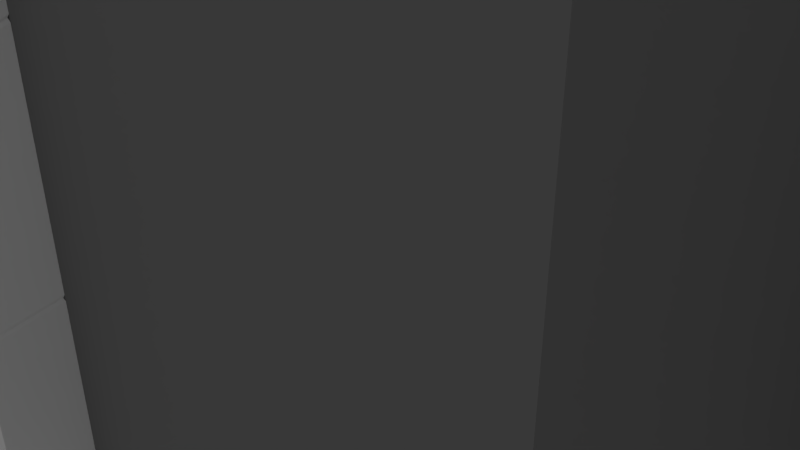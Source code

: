 # Source: Building_government.blend  (saved by Blender 2.79.0; exported with 4.5.12 LTS)
import bpy
from mathutils import Matrix  # noqa: F401  (used for matrix-valued properties, if any)

bpy.ops.wm.read_factory_settings(use_empty=True)
scene = bpy.context.scene
scene.name = 'Scene'

# ---- collections
col_collection_1 = bpy.data.collections.new('Collection 1'); scene.collection.children.link(col_collection_1)
col_collection_2 = bpy.data.collections.new('Collection 2'); scene.collection.children.link(col_collection_2)
col_collection_2.hide_render = True
col_collection_2.hide_viewport = True
col_collection_3 = bpy.data.collections.new('Collection 3'); scene.collection.children.link(col_collection_3)
col_collection_3.hide_render = True
col_collection_3.hide_viewport = True

# ---- materials (node trees are filled in below, after node groups)
mat_pillar = bpy.data.materials.new('Pillar')
mat_pillar.alpha_threshold = 0.0
mat_pillar.roughness = 0.5
mat_building = bpy.data.materials.new('Building')
mat_building.alpha_threshold = 0.0
mat_building.roughness = 0.5

# ---- material node trees
mat_pillar.use_nodes = True; mat_pillar.node_tree.nodes.clear()
_N = mat_pillar.node_tree.nodes; _L = mat_pillar.node_tree.links
n0 = _N.new('ShaderNodeOutputMaterial'); n0.name = 'Material Output'; n0.location = (300, 300)
n1 = _N.new('ShaderNodeBsdfDiffuse'); n1.name = 'Diffuse BSDF'; n1.location = (10, 300)
_L.new(n1.outputs[0], n0.inputs[0])
n0.is_active_output = True
mat_building.use_nodes = True; mat_building.node_tree.nodes.clear()
_N = mat_building.node_tree.nodes; _L = mat_building.node_tree.links
n0 = _N.new('ShaderNodeOutputMaterial'); n0.name = 'Material Output'; n0.location = (300, 300)
n1 = _N.new('ShaderNodeBsdfDiffuse'); n1.name = 'Diffuse BSDF'; n1.location = (10, 300)
n1.inputs[0].default_value = (0.1902, 0.1902, 0.1902, 1.0)
_L.new(n1.outputs[0], n0.inputs[0])
n0.is_active_output = True

# ---- world
world_world = bpy.data.worlds.new('World'); scene.world = world_world
world_world.color = (0.2079, 0.2079, 0.2079)
world_world.use_sun_shadow = False
world_world.sun_shadow_jitter_overblur = 0.0
world_world.cycles.sampling_method = 'MANUAL'

# ---- cameras
cam_camera = bpy.data.cameras.new('Camera')
cam_camera.clip_end = 100.0
cam_camera.lens = 35.0
cam_camera.sensor_width = 32.0
cam_camera.sensor_height = 18.0
cam_camera.ortho_scale = 7.314
cam_camera.dof.focus_distance = 0.0

# ---- lights
light_lamp = bpy.data.lights.new('Lamp', 'POINT')
light_lamp.transmission_factor = 0.0
light_lamp.cutoff_distance = 30.0
light_lamp.energy = 100.0
light_lamp.shadow_buffer_clip_start = 1.001
light_lamp.shadow_soft_size = 0.1
light_lamp.shadow_maximum_resolution = 0.006
light_lamp.use_absolute_resolution = True

# ---- meshes
me_cylinder = bpy.data.meshes.new('Cylinder')
me_cylinder.from_pydata([(32.22, 0.3931, 0.0), (32.22, 0.3931, 10.2), (32.36, 0.2651, 0.0), (32.36, 0.2651, 10.2), (32.53, 0.3318, 0.0), (32.53, 0.3318, 10.2), (32.6, 0.1621, 0.0), (32.6, 0.1621, 10.2), (32.79, 0.1574, 0.0), (32.79, 0.1574, 10.2), (32.8, -0.02829, 0.0), (32.8, -0.02829, 10.2), (32.96, -0.1037, 0.0), (32.96, -0.1037, 10.2), (32.9, -0.277, 0.0), (32.9, -0.277, 10.2), (33.03, -0.4116, 0.0), (33.03, -0.4116, 10.2), (32.9, -0.5462, 0.0), (32.9, -0.5462, 10.2), (32.96, -0.7196, 0.0), (32.96, -0.7196, 10.2), (32.8, -0.795, 0.0), (32.8, -0.795, 10.2), (32.79, -0.9806, 0.0), (32.79, -0.9806, 10.2), (32.6, -0.9853, 0.0), (32.6, -0.9853, 10.2), (32.53, -1.155, 0.0), (32.53, -1.155, 10.2), (32.36, -1.088, 0.0), (32.36, -1.088, 10.2), (32.22, -1.216, 0.0), (32.22, -1.216, 10.2), (32.09, -1.088, 0.0), (32.09, -1.088, 10.2), (31.91, -1.155, 0.0), (31.91, -1.155, 10.2), (31.84, -0.9853, 0.0), (31.84, -0.9853, 10.2), (31.65, -0.9806, 0.0), (31.65, -0.9806, 10.2), (31.65, -0.795, 0.0), (31.65, -0.795, 10.2), (31.48, -0.7196, 0.0), (31.48, -0.7196, 10.2), (31.54, -0.5462, 0.0), (31.54, -0.5462, 10.2), (31.42, -0.4116, 0.0), (31.42, -0.4116, 10.2), (31.54, -0.277, 0.0), (31.54, -0.277, 10.2), (31.48, -0.1037, 0.0), (31.48, -0.1037, 10.2), (31.65, -0.02829, 0.0), (31.65, -0.02829, 10.2), (31.65, 0.1574, 0.0), (31.65, 0.1574, 10.2), (31.84, 0.1621, 0.0), (31.84, 0.1621, 10.2), (31.91, 0.3318, 0.0), (31.91, 0.3318, 10.2), (32.09, 0.2651, 0.0), (32.09, 0.2651, 10.2), (23.78, 0.3931, 9.603e-07), (23.78, 0.3931, 10.2), (23.64, 0.2651, 9.643e-07), (23.64, 0.2651, 10.2), (23.47, 0.3318, 9.694e-07), (23.47, 0.3318, 10.2), (23.4, 0.1621, 9.717e-07), (23.4, 0.1621, 10.2), (23.21, 0.1574, 9.772e-07), (23.21, 0.1574, 10.2), (23.2, -0.02829, 9.774e-07), (23.2, -0.02829, 10.2), (23.04, -0.1037, 9.824e-07), (23.04, -0.1037, 10.2), (23.1, -0.277, 9.804e-07), (23.1, -0.277, 10.2), (22.97, -0.4116, 9.843e-07), (22.97, -0.4116, 10.2), (23.1, -0.5462, 9.804e-07), (23.1, -0.5462, 10.2), (23.04, -0.7196, 9.824e-07), (23.04, -0.7196, 10.2), (23.2, -0.795, 9.774e-07), (23.2, -0.795, 10.2), (23.21, -0.9806, 9.772e-07), (23.21, -0.9806, 10.2), (23.4, -0.9853, 9.717e-07), (23.4, -0.9853, 10.2), (23.47, -1.155, 9.694e-07), (23.47, -1.155, 10.2), (23.64, -1.088, 9.643e-07), (23.64, -1.088, 10.2), (23.78, -1.216, 9.603e-07), (23.78, -1.216, 10.2), (23.91, -1.088, 9.563e-07), (23.91, -1.088, 10.2), (24.09, -1.155, 9.511e-07), (24.09, -1.155, 10.2), (24.16, -0.9853, 9.488e-07), (24.16, -0.9853, 10.2), (24.35, -0.9806, 9.433e-07), (24.35, -0.9806, 10.2), (24.35, -0.795, 9.432e-07), (24.35, -0.795, 10.2), (24.52, -0.7196, 9.381e-07), (24.52, -0.7196, 10.2), (24.46, -0.5462, 9.401e-07), (24.46, -0.5462, 10.2), (24.58, -0.4116, 9.363e-07), (24.58, -0.4116, 10.2), (24.46, -0.277, 9.401e-07), (24.46, -0.277, 10.2), (24.52, -0.1037, 9.381e-07), (24.52, -0.1037, 10.2), (24.35, -0.02829, 9.432e-07), (24.35, -0.02829, 10.2), (24.35, 0.1574, 9.433e-07), (24.35, 0.1574, 10.2), (24.16, 0.1621, 9.488e-07), (24.16, 0.1621, 10.2), (24.09, 0.3318, 9.511e-07), (24.09, 0.3318, 10.2), (23.91, 0.2651, 9.563e-07), (23.91, 0.2651, 10.2)], [], [(0, 1, 3, 2), (2, 3, 5, 4), (4, 5, 7, 6), (6, 7, 9, 8), (8, 9, 11, 10), (10, 11, 13, 12), (12, 13, 15, 14), (14, 15, 17, 16), (16, 17, 19, 18), (18, 19, 21, 20), (20, 21, 23, 22), (22, 23, 25, 24), (24, 25, 27, 26), (26, 27, 29, 28), (28, 29, 31, 30), (30, 31, 33, 32), (32, 33, 35, 34), (34, 35, 37, 36), (36, 37, 39, 38), (38, 39, 41, 40), (40, 41, 43, 42), (42, 43, 45, 44), (44, 45, 47, 46), (46, 47, 49, 48), (48, 49, 51, 50), (50, 51, 53, 52), (52, 53, 55, 54), (54, 55, 57, 56), (56, 57, 59, 58), (58, 59, 61, 60), (3, 1, 63, 61, 59, 57, 55, 53, 51, 49, 47, 45, 43, 41, 39, 37, 35, 33, 31, 29, 27, 25, 23, 21, 19, 17, 15, 13, 11, 9, 7, 5), (60, 61, 63, 62), (62, 63, 1, 0), (0, 2, 4, 6, 8, 10, 12, 14, 16, 18, 20, 22, 24, 26, 28, 30, 32, 34, 36, 38, 40, 42, 44, 46, 48, 50, 52, 54, 56, 58, 60, 62), (64, 66, 67, 65), (66, 68, 69, 67), (68, 70, 71, 69), (70, 72, 73, 71), (72, 74, 75, 73), (74, 76, 77, 75), (76, 78, 79, 77), (78, 80, 81, 79), (80, 82, 83, 81), (82, 84, 85, 83), (84, 86, 87, 85), (86, 88, 89, 87), (88, 90, 91, 89), (90, 92, 93, 91), (92, 94, 95, 93), (94, 96, 97, 95), (96, 98, 99, 97), (98, 100, 101, 99), (100, 102, 103, 101), (102, 104, 105, 103), (104, 106, 107, 105), (106, 108, 109, 107), (108, 110, 111, 109), (110, 112, 113, 111), (112, 114, 115, 113), (114, 116, 117, 115), (116, 118, 119, 117), (118, 120, 121, 119), (120, 122, 123, 121), (122, 124, 125, 123), (67, 69, 71, 73, 75, 77, 79, 81, 83, 85, 87, 89, 91, 93, 95, 97, 99, 101, 103, 105, 107, 109, 111, 113, 115, 117, 119, 121, 123, 125, 127, 65), (124, 126, 127, 125), (126, 64, 65, 127), (64, 126, 124, 122, 120, 118, 116, 114, 112, 110, 108, 106, 104, 102, 100, 98, 96, 94, 92, 90, 88, 86, 84, 82, 80, 78, 76, 74, 72, 70, 68, 66)])
_uv = me_cylinder.uv_layers.new(name='UVMap')
_uv.uv.foreach_set('vector', [0.4998, 0.000184, 0.4998, 0.8576, 0.4842, 0.8576, 0.4842, 0.000184, 0.4842, 0.000184, 0.4842, 0.8576, 0.4686, 0.8576, 0.4686, 0.000184, 0.4686, 0.000184, 0.4686, 0.8576, 0.453, 0.8576, 0.453, 0.0001841, 0.453, 0.0001841, 0.453, 0.8576, 0.4374, 0.8576, 0.4374, 0.0001841, 0.4374, 0.0001841, 0.4374, 0.8576, 0.4218, 0.8576, 0.4217, 0.0001843, 0.4217, 0.0001843, 0.4218, 0.8576, 0.4061, 0.8576, 0.4061, 0.0001844, 0.4061, 0.0001844, 0.4061, 0.8576, 0.3905, 0.8576, 0.3905, 0.0001845, 0.3905, 0.0001845, 0.3905, 0.8576, 0.3749, 0.8576, 0.3749, 0.0001847, 0.3749, 0.0001847, 0.3749, 0.8576, 0.3593, 0.8576, 0.3593, 0.0001849, 0.3593, 0.0001849, 0.3593, 0.8576, 0.3437, 0.8576, 0.3437, 0.0001852, 0.3437, 0.0001852, 0.3437, 0.8576, 0.3281, 0.8576, 0.3281, 0.0001855, 0.3281, 0.0001855, 0.3281, 0.8576, 0.3125, 0.8576, 0.3125, 0.0001858, 0.3125, 0.0001858, 0.3125, 0.8576, 0.2969, 0.8576, 0.2968, 0.0001861, 0.2968, 0.0001861, 0.2969, 0.8576, 0.2812, 0.8576, 0.2812, 0.0001865, 0.2812, 0.0001865, 0.2812, 0.8576, 0.2656, 0.8576, 0.2656, 0.0001869, 0.2656, 0.0001869, 0.2656, 0.8576, 0.25, 0.8576, 0.25, 0.0001873, 0.25, 0.0001873, 0.25, 0.8576, 0.2344, 0.8576, 0.2344, 0.0001878, 0.2344, 0.0001878, 0.2344, 0.8576, 0.2188, 0.8576, 0.2188, 0.0001883, 0.2188, 0.0001883, 0.2188, 0.8576, 0.2032, 0.8576, 0.2032, 0.0001888, 0.2032, 0.0001888, 0.2032, 0.8576, 0.1876, 0.8576, 0.1875, 0.0001893, 0.1875, 0.0001893, 0.1876, 0.8576, 0.172, 0.8576, 0.1719, 0.0001898, 0.1719, 0.0001898, 0.172, 0.8576, 0.1564, 0.8576, 0.1563, 0.0001904, 0.1563, 0.0001904, 0.1564, 0.8576, 0.1407, 0.8576, 0.1407, 0.000191, 0.1407, 0.000191, 0.1407, 0.8576, 0.1251, 0.8576, 0.1251, 0.0001917, 0.1251, 0.0001917, 0.1251, 0.8576, 0.1095, 0.8576, 0.1095, 0.0001924, 0.1095, 0.0001924, 0.1095, 0.8576, 0.09391, 0.8576, 0.09386, 0.000193, 0.09386, 0.000193, 0.09391, 0.8576, 0.07829, 0.8576, 0.07825, 0.0001938, 0.07825, 0.0001938, 0.07829, 0.8576, 0.06268, 0.8576, 0.06264, 0.0001945, 0.06264, 0.0001945, 0.06268, 0.8576, 0.04707, 0.8576, 0.04702, 0.0001953, 0.04702, 0.0001953, 0.04707, 0.8576, 0.03146, 0.8576, 0.03141, 0.0001961, 0.6201, 0.9465, 0.6228, 0.9619, 0.6075, 0.9653, 0.6041, 0.9806, 0.5887, 0.9779, 0.5797, 0.9907, 0.5665, 0.9823, 0.5533, 0.9907, 0.5443, 0.9779, 0.5289, 0.9806, 0.5255, 0.9653, 0.5103, 0.9619, 0.5129, 0.9465, 0.5002, 0.9375, 0.5085, 0.9243, 0.5002, 0.9111, 0.5129, 0.9021, 0.5103, 0.8867, 0.5255, 0.8833, 0.5289, 0.8681, 0.5443, 0.8707, 0.5533, 0.858, 0.5665, 0.8663, 0.5797, 0.858, 0.5887, 0.8707, 0.6041, 0.8681, 0.6075, 0.8833, 0.6228, 0.8867, 0.6201, 0.9021, 0.6329, 0.9111, 0.6245, 0.9243, 0.6329, 0.9375, 0.03141, 0.0001961, 0.03146, 0.8576, 0.01585, 0.8576, 0.0158, 0.0001969, 0.0158, 0.0001969, 0.01585, 0.8576, 0.000234, 0.8576, 0.000184, 0.0001978, 0.7659, 0.9111, 0.7576, 0.9243, 0.7659, 0.9375, 0.7532, 0.9465, 0.7558, 0.9619, 0.7406, 0.9653, 0.7372, 0.9806, 0.7218, 0.9779, 0.7128, 0.9907, 0.6996, 0.9823, 0.6864, 0.9907, 0.6774, 0.9779, 0.662, 0.9806, 0.6586, 0.9653, 0.6433, 0.9619, 0.646, 0.9465, 0.6332, 0.9375, 0.6416, 0.9243, 0.6332, 0.9111, 0.646, 0.9021, 0.6433, 0.8867, 0.6586, 0.8833, 0.662, 0.8681, 0.6774, 0.8707, 0.6864, 0.858, 0.6996, 0.8663, 0.7128, 0.858, 0.7218, 0.8707, 0.7372, 0.8681, 0.7406, 0.8833, 0.7558, 0.8867, 0.7532, 0.9021, 0.5002, 0.000184, 0.5158, 0.0001844, 0.5158, 0.8576, 0.5002, 0.8576, 0.5158, 0.0001844, 0.5314, 0.0001848, 0.5314, 0.8576, 0.5158, 0.8576, 0.5314, 0.0001848, 0.547, 0.0001852, 0.547, 0.8576, 0.5314, 0.8576, 0.547, 0.0001852, 0.5627, 0.0001855, 0.5626, 0.8576, 0.547, 0.8576, 0.5627, 0.0001855, 0.5783, 0.0001858, 0.5783, 0.8576, 0.5626, 0.8576, 0.5783, 0.0001858, 0.5939, 0.0001861, 0.5939, 0.8576, 0.5783, 0.8576, 0.5939, 0.0001861, 0.6095, 0.0001864, 0.6095, 0.8576, 0.5939, 0.8576, 0.6095, 0.0001864, 0.6251, 0.0001866, 0.6251, 0.8576, 0.6095, 0.8576, 0.6251, 0.0001866, 0.6407, 0.0001868, 0.6407, 0.8576, 0.6251, 0.8576, 0.6407, 0.0001868, 0.6563, 0.000187, 0.6563, 0.8576, 0.6407, 0.8576, 0.6563, 0.000187, 0.6719, 0.0001871, 0.6719, 0.8576, 0.6563, 0.8576, 0.6719, 0.0001871, 0.6876, 0.0001873, 0.6875, 0.8576, 0.6719, 0.8576, 0.6876, 0.0001873, 0.7032, 0.0001874, 0.7032, 0.8576, 0.6875, 0.8576, 0.7032, 0.0001874, 0.7188, 0.0001874, 0.7188, 0.8576, 0.7032, 0.8576, 0.7188, 0.0001874, 0.7344, 0.0001874, 0.7344, 0.8576, 0.7188, 0.8576, 0.7344, 0.0001874, 0.75, 0.0001874, 0.75, 0.8576, 0.7344, 0.8576, 0.75, 0.0001874, 0.7656, 0.0001874, 0.7656, 0.8576, 0.75, 0.8576, 0.7656, 0.0001874, 0.7812, 0.0001874, 0.7812, 0.8576, 0.7656, 0.8576, 0.7812, 0.0001874, 0.7968, 0.0001873, 0.7968, 0.8576, 0.7812, 0.8576, 0.7968, 0.0001873, 0.8124, 0.0001872, 0.8125, 0.8576, 0.7968, 0.8576, 0.8124, 0.0001872, 0.8281, 0.0001871, 0.8281, 0.8576, 0.8125, 0.8576, 0.8281, 0.0001871, 0.8437, 0.0001869, 0.8437, 0.8576, 0.8281, 0.8576, 0.8437, 0.0001869, 0.8593, 0.0001867, 0.8593, 0.8576, 0.8437, 0.8576, 0.8593, 0.0001867, 0.8749, 0.0001865, 0.8749, 0.8576, 0.8593, 0.8576, 0.8749, 0.0001865, 0.8905, 0.0001863, 0.8905, 0.8576, 0.8749, 0.8576, 0.8905, 0.0001863, 0.9061, 0.0001861, 0.9061, 0.8576, 0.8905, 0.8576, 0.9061, 0.0001861, 0.9217, 0.0001858, 0.9217, 0.8576, 0.9061, 0.8576, 0.9217, 0.0001858, 0.9373, 0.0001855, 0.9374, 0.8576, 0.9217, 0.8576, 0.9373, 0.0001855, 0.953, 0.0001851, 0.953, 0.8576, 0.9374, 0.8576, 0.953, 0.0001851, 0.9686, 0.0001848, 0.9686, 0.8576, 0.953, 0.8576, 0.8906, 0.9243, 0.899, 0.9375, 0.8862, 0.9465, 0.8889, 0.9619, 0.8737, 0.9653, 0.8702, 0.9806, 0.8548, 0.9779, 0.8458, 0.9907, 0.8326, 0.9823, 0.8194, 0.9907, 0.8104, 0.9779, 0.7951, 0.9806, 0.7916, 0.9653, 0.7764, 0.9619, 0.7791, 0.9465, 0.7663, 0.9375, 0.7746, 0.9243, 0.7663, 0.9111, 0.7791, 0.9021, 0.7764, 0.8867, 0.7916, 0.8833, 0.7951, 0.8681, 0.8104, 0.8707, 0.8194, 0.858, 0.8326, 0.8663, 0.8458, 0.858, 0.8548, 0.8707, 0.8702, 0.8681, 0.8737, 0.8833, 0.8889, 0.8867, 0.8862, 0.9021, 0.899, 0.9111, 0.9686, 0.0001848, 0.9842, 0.0001844, 0.9842, 0.8576, 0.9686, 0.8576, 0.9842, 0.0001844, 0.9998, 0.000184, 0.9998, 0.8576, 0.9842, 0.8576, 0.1329, 0.9111, 0.1245, 0.9243, 0.1329, 0.9375, 0.1201, 0.9465, 0.1228, 0.9619, 0.1075, 0.9653, 0.1041, 0.9806, 0.08873, 0.9779, 0.07973, 0.9907, 0.06653, 0.9823, 0.05333, 0.9907, 0.04433, 0.9779, 0.02895, 0.9806, 0.02551, 0.9653, 0.01028, 0.9619, 0.01294, 0.9465, 0.000184, 0.9375, 0.008526, 0.9243, 0.000184, 0.9111, 0.01294, 0.9021, 0.01028, 0.8867, 0.02551, 0.8833, 0.02895, 0.8681, 0.04433, 0.8707, 0.05333, 0.858, 0.06653, 0.8663, 0.07973, 0.858, 0.08873, 0.8707, 0.1041, 0.8681, 0.1075, 0.8833, 0.1228, 0.8867, 0.1201, 0.9021])
me_cylinder.materials.append(mat_pillar)
me_cylinder.use_remesh_preserve_volume = False
me_cylinder.use_remesh_preserve_attributes = False
me_cylinder.use_mirror_vertex_groups = False
me_cylinder.update()
me_plane = bpy.data.meshes.new('Plane')
me_plane.from_pydata([(-1.0, -23.0, 0.0), (71.0, -23.0, 0.0), (-1.0, 1.0, 0.0), (71.0, 1.0, 0.0), (17.0, -23.0, 0.0), (53.0, -23.0, 0.0), (53.0, 1.0, 0.0), (17.0, 1.0, 0.0), (71.0, -35.0, 0.0), (53.0, -35.0, 0.0), (-1.0, -35.0, 0.0), (17.0, -35.0, 0.0), (-1.0, 1.0, 0.2), (-1.0, -23.0, 0.2), (53.0, -23.0, 0.2), (71.0, -23.0, 0.2), (71.0, 1.0, 0.2), (17.0, 1.0, 0.2), (17.0, -23.0, 0.2), (53.0, 1.0, 0.2), (53.0, -35.0, 0.2), (71.0, -35.0, 0.2), (-1.0, -35.0, 0.2), (17.0, -35.0, 0.2), (-1.354, 1.354, 0.0), (-1.5, -23.0, 0.0), (71.5, -23.0, 0.0), (71.35, 1.354, 0.0), (17.0, 1.5, 0.0), (17.35, -23.35, 0.0), (52.65, -23.35, 0.0), (53.0, 1.5, 0.0), (52.65, -35.35, 0.0), (71.35, -35.35, 0.0), (-1.354, -35.35, 0.0), (17.35, -35.35, 0.0), (-1.354, 1.354, 0.2), (-1.5, -23.0, 0.2), (71.5, -23.0, 0.2), (71.35, 1.354, 0.2), (17.0, 1.5, 0.2), (17.35, -23.35, 0.2), (52.65, -23.35, 0.2), (53.0, 1.5, 0.2), (52.65, -35.35, 0.2), (71.35, -35.35, 0.2), (-1.354, -35.35, 0.2), (17.35, -35.35, 0.2), (-1.0, 1.0, 20.2), (-1.0, -23.0, 20.2), (71.0, -23.0, 20.2), (71.0, 1.0, 20.2), (17.0, 1.0, 20.2), (17.0, -23.0, 20.2), (53.0, -23.0, 20.2), (53.0, 1.0, 20.2), (53.0, -35.0, 20.2), (71.0, -35.0, 20.2), (-1.0, -35.0, 20.2), (17.0, -35.0, 20.2), (71.0, -35.0, 19.73), (53.0, -35.0, 19.73), (71.0, 1.0, 19.73), (71.0, -23.0, 19.73), (-1.0, -35.0, 19.73), (-1.0, -23.0, 19.73), (-1.0, 1.0, 19.73), (17.0, 1.0, 19.73), (53.0, -23.0, 19.73), (17.0, -23.0, 19.73), (17.0, -35.0, 19.73), (53.0, 1.0, 19.73), (-1.0, 1.0, 20.34), (-1.0, -23.0, 20.34), (53.0, -23.0, 20.34), (71.0, -23.0, 20.34), (71.0, 1.0, 20.34), (17.0, 1.0, 20.34), (17.0, -23.0, 20.34), (53.0, 1.0, 20.34), (53.0, -35.0, 20.34), (71.0, -35.0, 20.34), (-1.0, -35.0, 20.34), (17.0, -35.0, 20.34), (-1.0, 1.0, 20.54), (-1.0, -23.0, 20.54), (53.0, -23.0, 20.54), (71.0, -23.0, 20.54), (71.0, 1.0, 20.54), (17.0, 1.0, 20.54), (17.0, -23.0, 20.54), (53.0, 1.0, 20.54), (53.0, -35.0, 20.54), (71.0, -35.0, 20.54), (-1.0, -35.0, 20.54), (17.0, -35.0, 20.54), (29.0, -23.0, 0.0), (41.0, -23.0, 0.0), (41.0, 1.0, 0.0), (29.0, 1.0, 0.0), (29.12, -23.35, 0.0), (40.88, -23.35, 0.0), (41.0, 1.5, 0.0), (29.0, 1.5, 0.0), (29.12, -23.35, 0.2), (40.88, -23.35, 0.2), (41.0, 1.5, 0.2), (29.0, 1.5, 0.2), (29.0, -23.0, 20.54), (41.0, -23.0, 20.54), (41.0, 1.0, 20.54), (29.0, 1.0, 20.54), (29.12, -23.35, 10.2), (40.88, -23.35, 10.2), (29.0, -23.0, 0.2), (41.0, -23.0, 0.2), (41.0, 1.0, 0.2), (29.0, 1.0, 0.2), (29.0, -23.0, 20.2), (41.0, -23.0, 20.2), (41.0, 1.0, 20.2), (29.0, 1.0, 20.2), (41.0, 1.0, 19.73), (29.0, 1.0, 19.73), (29.0, -23.0, 19.73), (41.0, -23.0, 19.73), (29.0, -23.0, 20.34), (41.0, -23.0, 20.34), (41.0, 1.0, 20.34), (29.0, 1.0, 20.34), (41.0, -23.0, 9.964), (29.0, -23.0, 9.964), (-1.0, 1.0, 21.14), (-1.0, -23.0, 21.14), (71.0, -23.0, 21.14), (71.0, 1.0, 21.14), (17.0, 1.0, 21.14), (41.0, -23.0, 21.14), (53.0, -23.0, 21.14), (53.0, 1.0, 21.14), (29.0, 1.0, 21.14), (53.0, -35.0, 21.14), (71.0, -35.0, 21.14), (-1.0, -35.0, 21.14), (17.0, -35.0, 21.14), (17.0, -23.0, 21.14), (53.0, 1.5, 21.28), (71.35, 1.354, 21.28), (17.35, -35.35, 21.28), (-1.354, -35.35, 21.28), (52.65, -23.35, 21.28), (17.35, -23.35, 21.28), (-1.354, 1.354, 21.28), (-1.5, -23.0, 21.28), (71.5, -23.0, 21.28), (17.0, 1.5, 21.28), (40.88, -23.35, 21.28), (29.0, 1.5, 21.28), (52.65, -35.35, 21.28), (71.35, -35.35, 21.28), (29.0, -23.0, 21.14), (41.0, 1.0, 21.14), (29.12, -23.35, 21.28), (41.0, 1.5, 21.28), (53.0, 1.25, 21.41), (71.18, 1.177, 21.41), (17.18, -35.18, 21.41), (-1.177, -35.18, 21.41), (52.82, -23.18, 21.41), (17.18, -23.18, 21.41), (17.0, 1.25, 21.41), (-1.177, 1.177, 21.41), (-1.25, -23.0, 21.41), (71.25, -23.0, 21.41), (52.82, -35.18, 21.41), (71.18, -35.18, 21.41), (40.94, -23.18, 21.41), (29.06, -23.18, 21.41), (29.0, 1.25, 21.41), (41.0, 1.25, 21.41), (29.12, -23.35, 10.9), (40.88, -23.35, 10.9), (40.88, -32.69, 10.2), (29.12, -32.69, 10.9), (29.12, -32.69, 10.2), (40.88, -32.69, 10.9)], [], [(5, 6, 3, 1), (0, 2, 7, 4), (97, 98, 6, 5), (1, 8, 9, 5), (4, 11, 10, 0), (14, 15, 16, 19), (13, 18, 17, 12), (115, 14, 19, 116), (15, 14, 20, 21), (18, 13, 22, 23), (97, 5, 30, 101), (5, 9, 32, 30), (63, 60, 57, 50), (8, 1, 26, 33), (7, 2, 24, 28), (9, 8, 33, 32), (1, 3, 27, 26), (66, 67, 52, 48), (60, 61, 56, 57), (101, 30, 42, 105), (30, 32, 44, 42), (26, 27, 39, 38), (27, 31, 43, 39), (34, 35, 47, 46), (28, 24, 36, 40), (32, 33, 45, 44), (24, 25, 37, 36), (103, 28, 40, 107), (35, 29, 41, 47), (33, 26, 38, 45), (25, 34, 46, 37), (10, 11, 35, 34), (3, 6, 31, 27), (62, 63, 50, 51), (11, 4, 29, 35), (99, 7, 28, 103), (2, 0, 25, 24), (0, 10, 34, 25), (64, 65, 49, 58), (65, 66, 48, 49), (61, 68, 54, 56), (124, 69, 53, 118), (70, 64, 58, 59), (71, 62, 51, 55), (69, 70, 59, 53), (122, 71, 55, 120), (116, 19, 71, 122), (18, 23, 70, 69), (19, 16, 62, 71), (23, 22, 64, 70), (114, 18, 69, 124, 131), (20, 14, 68, 61), (13, 12, 66, 65), (22, 13, 65, 64), (16, 15, 63, 62), (21, 20, 61, 60), (12, 17, 67, 66), (15, 21, 60, 63), (74, 79, 76, 75), (73, 72, 77, 78), (127, 128, 79, 74), (75, 81, 80, 74), (78, 83, 82, 73), (86, 87, 88, 91), (85, 90, 89, 84), (109, 86, 91, 110), (87, 86, 92, 93), (90, 85, 94, 95), (92, 86, 138, 141), (40, 155, 157, 107), (109, 108, 160, 137), (87, 93, 142, 134), (108, 90, 145, 160), (43, 146, 147, 39), (93, 92, 141, 142), (42, 150, 156, 181, 113, 105), (36, 152, 155, 40), (39, 147, 154, 38), (89, 111, 140, 136), (49, 73, 82, 58), (58, 82, 83, 59), (59, 83, 78, 53), (119, 127, 74, 54), (54, 74, 80, 56), (56, 80, 81, 57), (57, 81, 75, 50), (50, 75, 76, 51), (51, 76, 79, 55), (121, 129, 77, 52), (52, 77, 72, 48), (48, 72, 73, 49), (37, 153, 152, 36), (106, 107, 157, 163), (91, 88, 135, 139), (43, 106, 163, 146), (86, 109, 137, 138), (90, 108, 111, 89), (108, 109, 110, 111), (6, 98, 102, 31), (98, 99, 103, 102), (31, 102, 106, 43), (102, 103, 107, 106), (29, 100, 104, 41), (100, 101, 105, 104), (4, 96, 100, 29), (96, 97, 101, 100), (4, 7, 99, 96), (96, 99, 98, 97), (113, 130, 115, 105), (112, 104, 114, 131), (55, 79, 128, 120), (120, 128, 129, 121), (53, 78, 126, 118), (118, 126, 127, 119), (78, 77, 129, 126), (126, 129, 128, 127), (14, 115, 130, 125, 68), (112, 131, 130, 113), (17, 117, 123, 67), (117, 116, 122, 123), (67, 123, 121, 52), (123, 122, 120, 121), (68, 125, 119, 54), (125, 124, 118, 119), (18, 114, 117, 17), (114, 115, 116, 117), (105, 115, 114, 104), (167, 172, 153, 149), (172, 171, 152, 153), (179, 164, 146, 163), (169, 166, 148, 151), (164, 165, 147, 146), (166, 167, 149, 148), (177, 169, 151, 162), (165, 173, 154, 147), (175, 174, 158, 159), (171, 170, 155, 152), (173, 175, 159, 154), (174, 168, 150, 158), (168, 176, 156, 150), (176, 177, 162, 156), (170, 178, 157, 155), (178, 179, 163, 157), (110, 91, 139, 161), (45, 159, 158, 44), (95, 94, 143, 144), (111, 110, 161, 140), (38, 154, 159, 45), (85, 84, 132, 133), (90, 95, 144, 145), (44, 158, 150, 42), (94, 85, 133, 143), (47, 148, 149, 46), (88, 87, 134, 135), (41, 151, 148, 47), (84, 89, 136, 132), (46, 149, 153, 37), (112, 113, 182, 184), (41, 104, 112, 180, 162, 151), (130, 131, 124, 125), (140, 161, 179, 178), (136, 140, 178, 170), (137, 160, 177, 176), (138, 137, 176, 168), (141, 138, 168, 174), (134, 142, 175, 173), (132, 136, 170, 171), (142, 141, 174, 175), (135, 134, 173, 165), (160, 145, 169, 177), (144, 143, 167, 166), (139, 135, 165, 164), (145, 144, 166, 169), (161, 139, 164, 179), (133, 132, 171, 172), (143, 133, 172, 167), (181, 180, 183, 185), (184, 182, 185, 183), (113, 181, 185, 182), (180, 181, 156, 162), (180, 112, 184, 183)])
_uv = me_plane.uv_layers.new(name='UVMap')
_uv.uv.foreach_set('vector', [0.6473, 0.5279, 0.523, 0.5276, 0.5249, 0.4323, 0.6475, 0.4346, 0.6472, 0.8086, 0.5241, 0.8104, 0.5228, 0.7151, 0.6471, 0.7149, 0.6472, 0.5902, 0.5226, 0.5901, 0.523, 0.5276, 0.6473, 0.5279, 0.6475, 0.4346, 0.7094, 0.4349, 0.7093, 0.5279, 0.6473, 0.5279, 0.6471, 0.7149, 0.7094, 0.715, 0.7094, 0.8084, 0.6472, 0.8086, 0.7739, 0.5237, 0.7739, 0.4302, 0.8986, 0.4302, 0.8986, 0.5237, 0.7739, 0.8042, 0.7739, 0.7107, 0.8986, 0.7107, 0.8986, 0.8042, 0.7739, 0.5861, 0.7739, 0.5237, 0.8986, 0.5237, 0.8986, 0.5861, 0.7739, 0.4302, 0.7739, 0.5237, 0.7116, 0.5237, 0.7116, 0.4302, 0.7739, 0.7107, 0.7739, 0.8042, 0.7116, 0.8042, 0.7116, 0.7107, 0.6472, 0.5902, 0.6473, 0.5279, 0.6491, 0.5297, 0.6491, 0.5908, 0.6473, 0.5279, 0.7093, 0.5279, 0.7111, 0.5297, 0.6491, 0.5297, 0.1226, 0.4617, 0.1229, 0.462, 0.1228, 0.462, 0.1226, 0.4616, 0.7094, 0.4349, 0.6475, 0.4346, 0.6475, 0.432, 0.7112, 0.4331, 0.5228, 0.7151, 0.5241, 0.8104, 0.5222, 0.8124, 0.5201, 0.7151, 0.7093, 0.5279, 0.7094, 0.4349, 0.7112, 0.4331, 0.7111, 0.5297, 0.6475, 0.4346, 0.5249, 0.4323, 0.523, 0.4302, 0.6475, 0.432, 0.1227, 0.4539, 0.1221, 0.4549, 0.1222, 0.4549, 0.1229, 0.454, 0.1229, 0.462, 0.1225, 0.4622, 0.122, 0.4622, 0.1228, 0.462, 0.1439, 0.4935, 0.1529, 0.5937, 0.1429, 0.5815, 0.1349, 0.4822, 0.1529, 0.5937, 0.111, 0.6291, 0.1191, 0.6389, 0.1429, 0.5815, 0.1944, 0.7387, 0.3499, 0.7425, 0.3504, 0.7539, 0.1914, 0.7429, 0.3499, 0.7425, 0.3416, 0.6065, 0.345, 0.606, 0.3504, 0.7539, 0.134, 0.1724, 0.119, 0.277, 0.1249, 0.2665, 0.1434, 0.1772, 0.3432, 0.3123, 0.3397, 0.1658, 0.342, 0.1552, 0.3443, 0.3111, 0.111, 0.6291, 0.1356, 0.7319, 0.1433, 0.7269, 0.1191, 0.6389, 0.3397, 0.1658, 0.1946, 0.1646, 0.1903, 0.1611, 0.342, 0.1552, 0.3443, 0.4097, 0.3432, 0.3123, 0.3443, 0.3111, 0.3456, 0.4095, 0.119, 0.277, 0.1593, 0.3116, 0.1487, 0.3248, 0.1249, 0.2665, 0.1356, 0.7319, 0.1944, 0.7387, 0.1914, 0.7429, 0.1433, 0.7269, 0.1946, 0.1646, 0.134, 0.1724, 0.1434, 0.1772, 0.1903, 0.1611, 0.7094, 0.8084, 0.7094, 0.715, 0.7112, 0.7131, 0.7112, 0.8102, 0.5249, 0.4323, 0.523, 0.5276, 0.5203, 0.5275, 0.523, 0.4302, 0.1217, 0.4604, 0.1226, 0.4617, 0.1226, 0.4616, 0.122, 0.4602, 0.7094, 0.715, 0.6471, 0.7149, 0.649, 0.7131, 0.7112, 0.7131, 0.5225, 0.6525, 0.5228, 0.7151, 0.5201, 0.7151, 0.5199, 0.6525, 0.5241, 0.8104, 0.6472, 0.8086, 0.6472, 0.8112, 0.5222, 0.8124, 0.6472, 0.8086, 0.7094, 0.8084, 0.7112, 0.8102, 0.6472, 0.8112, 0.1233, 0.4519, 0.1232, 0.4526, 0.1231, 0.4526, 0.1231, 0.4517, 0.1232, 0.4526, 0.1227, 0.4539, 0.1229, 0.454, 0.1231, 0.4526, 0.1225, 0.4622, 0.1211, 0.4621, 0.121, 0.4614, 0.122, 0.4622, 0.1164, 0.4485, 0.1185, 0.4505, 0.1189, 0.4509, 0.117, 0.4506, 0.122, 0.4516, 0.1233, 0.4519, 0.1231, 0.4517, 0.1217, 0.4516, 0.1213, 0.4591, 0.1217, 0.4604, 0.122, 0.4602, 0.1213, 0.4591, 0.1185, 0.4505, 0.122, 0.4516, 0.1217, 0.4516, 0.1189, 0.4509, 0.1211, 0.4573, 0.1213, 0.4591, 0.1213, 0.4591, 0.1211, 0.4573, 0.1224, 0.4574, 0.1229, 0.4597, 0.1213, 0.4591, 0.1211, 0.4573, 0.1289, 0.4473, 0.1265, 0.4502, 0.122, 0.4516, 0.1185, 0.4505, 0.1229, 0.4597, 0.1223, 0.461, 0.1217, 0.4604, 0.1213, 0.4591, 0.1265, 0.4502, 0.1253, 0.4514, 0.1233, 0.4519, 0.122, 0.4516, 0.1321, 0.4433, 0.1289, 0.4473, 0.1185, 0.4505, 0.1164, 0.4485, 0.1094, 0.4405, 0.1252, 0.4632, 0.1264, 0.4649, 0.1211, 0.4621, 0.1225, 0.4622, 0.1245, 0.4528, 0.1234, 0.4541, 0.1227, 0.4539, 0.1232, 0.4526, 0.1253, 0.4514, 0.1245, 0.4528, 0.1232, 0.4526, 0.1233, 0.4519, 0.1227, 0.4606, 0.1236, 0.4617, 0.1226, 0.4617, 0.1217, 0.4604, 0.1239, 0.4622, 0.1252, 0.4632, 0.1225, 0.4622, 0.1229, 0.462, 0.1235, 0.4542, 0.1233, 0.4552, 0.1221, 0.4549, 0.1227, 0.4539, 0.1236, 0.4617, 0.1239, 0.4622, 0.1229, 0.462, 0.1226, 0.4617, 0.6134, 0.8751, 0.6134, 0.9998, 0.5199, 0.9998, 0.5199, 0.8751, 0.8939, 0.8751, 0.8939, 0.9998, 0.8004, 0.9998, 0.8004, 0.8751, 0.6758, 0.8751, 0.6758, 0.9998, 0.6134, 0.9998, 0.6134, 0.8751, 0.5199, 0.8751, 0.5199, 0.8128, 0.6134, 0.8128, 0.6134, 0.8751, 0.8004, 0.8751, 0.8004, 0.8128, 0.8939, 0.8128, 0.8939, 0.8751, 0.6638, 0.3235, 0.6406, 0.4222, 0.5411, 0.4023, 0.5298, 0.3161, 0.6239, 0.01542, 0.6643, 0.121, 0.5264, 0.1302, 0.5343, 0.04481, 0.6631, 0.2589, 0.6638, 0.3235, 0.5298, 0.3161, 0.527, 0.2538, 0.6406, 0.4222, 0.6638, 0.3235, 0.715, 0.3648, 0.689, 0.4248, 0.6643, 0.121, 0.6239, 0.01542, 0.6877, 0.006617, 0.7132, 0.08011, 0.715, 0.3648, 0.6638, 0.3235, 0.6668, 0.3221, 0.7176, 0.3639, 0.3443, 0.3111, 0.5196, 0.3096, 0.5185, 0.409, 0.3456, 0.4095, 0.6631, 0.2589, 0.664, 0.1908, 0.6672, 0.1908, 0.6667, 0.2589, 0.6406, 0.4222, 0.689, 0.4248, 0.691, 0.4275, 0.6403, 0.4249, 0.664, 0.1908, 0.6643, 0.121, 0.6681, 0.123, 0.6672, 0.1908, 0.345, 0.606, 0.5169, 0.6035, 0.5196, 0.7509, 0.3504, 0.7539, 0.689, 0.4248, 0.715, 0.3648, 0.7176, 0.3639, 0.691, 0.4275, 0.1429, 0.5815, 0.0001905, 0.581, 0.004951, 0.4948, 0.07897, 0.4941, 0.1117, 0.479, 0.1349, 0.4822, 0.342, 0.1552, 0.5194, 0.1551, 0.5196, 0.3096, 0.3443, 0.3111, 0.3504, 0.7539, 0.3247, 0.9131, 0.1407, 0.8834, 0.1914, 0.7429, 0.5264, 0.1302, 0.5264, 0.1908, 0.5233, 0.1908, 0.5236, 0.1301, 0.1231, 0.4526, 0.1231, 0.4526, 0.123, 0.4514, 0.1231, 0.4517, 0.1231, 0.4517, 0.123, 0.4514, 0.1213, 0.4514, 0.1217, 0.4516, 0.1217, 0.4516, 0.1213, 0.4514, 0.1193, 0.4514, 0.1189, 0.4509, 0.1193, 0.4599, 0.1187, 0.4587, 0.121, 0.4608, 0.121, 0.4614, 0.121, 0.4614, 0.121, 0.4608, 0.1214, 0.4622, 0.122, 0.4622, 0.122, 0.4622, 0.1214, 0.4622, 0.1227, 0.4621, 0.1228, 0.462, 0.1228, 0.462, 0.1227, 0.4621, 0.1225, 0.4615, 0.1226, 0.4616, 0.1226, 0.4616, 0.1225, 0.4615, 0.1223, 0.4599, 0.122, 0.4602, 0.122, 0.4602, 0.1223, 0.4599, 0.1214, 0.4591, 0.1213, 0.4591, 0.1216, 0.4559, 0.1217, 0.4559, 0.1223, 0.4549, 0.1222, 0.4549, 0.1222, 0.4549, 0.1223, 0.4549, 0.1232, 0.4542, 0.1229, 0.454, 0.1229, 0.454, 0.1232, 0.4542, 0.1231, 0.4526, 0.1231, 0.4526, 0.1903, 0.1611, 0.1414, 0.025, 0.3205, 0.0001905, 0.342, 0.1552, 0.3453, 0.507, 0.3456, 0.4095, 0.5185, 0.409, 0.5174, 0.5068, 0.5298, 0.3161, 0.5411, 0.4023, 0.5386, 0.4045, 0.5262, 0.3164, 0.345, 0.606, 0.3453, 0.507, 0.5174, 0.5068, 0.5169, 0.6035, 0.6638, 0.3235, 0.6631, 0.2589, 0.6667, 0.2589, 0.6668, 0.3221, 0.6643, 0.121, 0.664, 0.1908, 0.5264, 0.1908, 0.5264, 0.1302, 0.664, 0.1908, 0.6631, 0.2589, 0.527, 0.2538, 0.5264, 0.1908, 0.523, 0.5276, 0.5226, 0.5901, 0.52, 0.5901, 0.5203, 0.5275, 0.5226, 0.5901, 0.5225, 0.6525, 0.5199, 0.6525, 0.52, 0.5901, 0.3416, 0.6065, 0.3438, 0.5065, 0.3453, 0.507, 0.345, 0.606, 0.3438, 0.5065, 0.3443, 0.4097, 0.3456, 0.4095, 0.3453, 0.507, 0.1593, 0.3116, 0.1487, 0.4137, 0.144, 0.4246, 0.1487, 0.3248, 0.1487, 0.4137, 0.1439, 0.4935, 0.1349, 0.4822, 0.144, 0.4246, 0.6471, 0.7149, 0.6472, 0.6525, 0.649, 0.6519, 0.649, 0.7131, 0.6472, 0.6525, 0.6472, 0.5902, 0.6491, 0.5908, 0.649, 0.6519, 0.6471, 0.7149, 0.5228, 0.7151, 0.5225, 0.6525, 0.6472, 0.6525, 0.6472, 0.6525, 0.5225, 0.6525, 0.5226, 0.5901, 0.6472, 0.5902, 0.1117, 0.479, 0.1159, 0.469, 0.1296, 0.4625, 0.1349, 0.4822, 0.09544, 0.4293, 0.144, 0.4246, 0.1321, 0.4433, 0.1094, 0.4405, 0.1213, 0.4591, 0.1214, 0.4591, 0.1212, 0.4572, 0.1211, 0.4573, 0.1211, 0.4573, 0.1212, 0.4572, 0.1217, 0.4559, 0.1216, 0.4559, 0.1189, 0.4509, 0.1193, 0.4514, 0.1176, 0.4528, 0.117, 0.4506, 0.117, 0.4506, 0.1176, 0.4528, 0.1187, 0.4587, 0.1193, 0.4599, 0.8004, 0.8751, 0.8004, 0.9998, 0.7381, 0.9998, 0.7381, 0.8751, 0.7381, 0.8751, 0.7381, 0.9998, 0.6758, 0.9998, 0.6758, 0.8751, 0.1264, 0.4649, 0.1296, 0.4625, 0.1159, 0.469, 0.1197, 0.4612, 0.1211, 0.4621, 0.09544, 0.4293, 0.1094, 0.4405, 0.1159, 0.469, 0.1117, 0.479, 0.1233, 0.4552, 0.1229, 0.4563, 0.1215, 0.4559, 0.1221, 0.4549, 0.1229, 0.4563, 0.1224, 0.4574, 0.1211, 0.4573, 0.1215, 0.4559, 0.1221, 0.4549, 0.1215, 0.4559, 0.1216, 0.4559, 0.1222, 0.4549, 0.1215, 0.4559, 0.1211, 0.4573, 0.1211, 0.4573, 0.1216, 0.4559, 0.1211, 0.4621, 0.1197, 0.4612, 0.1193, 0.4599, 0.121, 0.4614, 0.1197, 0.4612, 0.1164, 0.4485, 0.117, 0.4506, 0.1193, 0.4599, 0.7739, 0.7107, 0.7739, 0.6484, 0.8986, 0.6484, 0.8986, 0.7107, 0.7739, 0.6484, 0.7739, 0.5861, 0.8986, 0.5861, 0.8986, 0.6484, 0.1349, 0.4822, 0.1296, 0.4625, 0.1321, 0.4433, 0.144, 0.4246, 0.6902, 0.001636, 0.6228, 0.01088, 0.6225, 0.009382, 0.6911, 0.0001905, 0.6228, 0.01088, 0.5303, 0.04177, 0.5287, 0.04054, 0.6225, 0.009382, 0.5219, 0.2539, 0.5245, 0.3166, 0.5231, 0.3167, 0.5205, 0.2539, 0.6697, 0.1237, 0.7193, 0.08195, 0.7208, 0.08231, 0.6709, 0.1243, 0.5245, 0.3166, 0.5371, 0.406, 0.5357, 0.4075, 0.5231, 0.3167, 0.7193, 0.08195, 0.6902, 0.001636, 0.6911, 0.0001905, 0.7208, 0.08231, 0.669, 0.1911, 0.6697, 0.1237, 0.6709, 0.1243, 0.6703, 0.1915, 0.5371, 0.406, 0.6401, 0.4263, 0.6399, 0.4276, 0.5357, 0.4075, 0.6917, 0.4288, 0.7193, 0.3633, 0.7208, 0.3629, 0.6924, 0.4299, 0.5303, 0.04177, 0.5219, 0.13, 0.5205, 0.1299, 0.5287, 0.04054, 0.6401, 0.4263, 0.6917, 0.4288, 0.6924, 0.4299, 0.6399, 0.4276, 0.7193, 0.3633, 0.6684, 0.3214, 0.6695, 0.3208, 0.7208, 0.3629, 0.6684, 0.3214, 0.6685, 0.2586, 0.6697, 0.2582, 0.6695, 0.3208, 0.6685, 0.2586, 0.669, 0.1911, 0.6703, 0.1915, 0.6697, 0.2582, 0.5219, 0.13, 0.5214, 0.1908, 0.5199, 0.1908, 0.5205, 0.1299, 0.5214, 0.1908, 0.5219, 0.2539, 0.5205, 0.2539, 0.5199, 0.1908, 0.527, 0.2538, 0.5298, 0.3161, 0.5262, 0.3164, 0.5238, 0.2539, 0.1433, 0.7269, 0.05559, 0.8044, 0.002911, 0.6731, 0.1191, 0.6389, 0.7132, 0.08011, 0.6877, 0.006617, 0.6892, 0.003409, 0.7175, 0.08133, 0.5264, 0.1908, 0.527, 0.2538, 0.5238, 0.2539, 0.5233, 0.1908, 0.1914, 0.7429, 0.1407, 0.8834, 0.05559, 0.8044, 0.1433, 0.7269, 0.6239, 0.01542, 0.5343, 0.04481, 0.5317, 0.043, 0.6232, 0.01242, 0.6643, 0.121, 0.7132, 0.08011, 0.7175, 0.08133, 0.6681, 0.123, 0.1191, 0.6389, 0.002911, 0.6731, 0.0001905, 0.581, 0.1429, 0.5815, 0.6877, 0.006617, 0.6239, 0.01542, 0.6232, 0.01242, 0.6892, 0.003409, 0.1249, 0.2665, 0.005299, 0.2343, 0.05662, 0.1027, 0.1434, 0.1772, 0.5411, 0.4023, 0.6406, 0.4222, 0.6403, 0.4249, 0.5386, 0.4045, 0.1487, 0.3248, 0.001454, 0.328, 0.005299, 0.2343, 0.1249, 0.2665, 0.5343, 0.04481, 0.5264, 0.1302, 0.5236, 0.1301, 0.5317, 0.043, 0.1434, 0.1772, 0.05662, 0.1027, 0.1414, 0.025, 0.1903, 0.1611, 0.7697, 0.08766, 0.7697, 0.1488, 0.7212, 0.1488, 0.7212, 0.08766, 0.1487, 0.3248, 0.144, 0.4246, 0.09544, 0.4293, 0.08127, 0.4194, 0.005727, 0.4168, 0.001454, 0.328, 0.1159, 0.469, 0.1094, 0.4405, 0.1164, 0.4485, 0.1197, 0.4612, 0.5233, 0.1908, 0.5238, 0.2539, 0.5219, 0.2539, 0.5214, 0.1908, 0.5236, 0.1301, 0.5233, 0.1908, 0.5214, 0.1908, 0.5219, 0.13, 0.6667, 0.2589, 0.6672, 0.1908, 0.669, 0.1911, 0.6685, 0.2586, 0.6668, 0.3221, 0.6667, 0.2589, 0.6685, 0.2586, 0.6684, 0.3214, 0.7176, 0.3639, 0.6668, 0.3221, 0.6684, 0.3214, 0.7193, 0.3633, 0.6403, 0.4249, 0.691, 0.4275, 0.6917, 0.4288, 0.6401, 0.4263, 0.5317, 0.043, 0.5236, 0.1301, 0.5219, 0.13, 0.5303, 0.04177, 0.691, 0.4275, 0.7176, 0.3639, 0.7193, 0.3633, 0.6917, 0.4288, 0.5386, 0.4045, 0.6403, 0.4249, 0.6401, 0.4263, 0.5371, 0.406, 0.6672, 0.1908, 0.6681, 0.123, 0.6697, 0.1237, 0.669, 0.1911, 0.7175, 0.08133, 0.6892, 0.003409, 0.6902, 0.001636, 0.7193, 0.08195, 0.5262, 0.3164, 0.5386, 0.4045, 0.5371, 0.406, 0.5245, 0.3166, 0.6681, 0.123, 0.7175, 0.08133, 0.7193, 0.08195, 0.6697, 0.1237, 0.5238, 0.2539, 0.5262, 0.3164, 0.5245, 0.3166, 0.5219, 0.2539, 0.6232, 0.01242, 0.5317, 0.043, 0.5303, 0.04177, 0.6228, 0.01088, 0.6892, 0.003409, 0.6232, 0.01242, 0.6228, 0.01088, 0.6902, 0.001636, 0.7754, 0.003698, 0.7754, 0.08217, 0.7245, 0.06464, 0.7307, 0.01969, 0.7212, 0.0671, 0.7273, 0.01696, 0.7307, 0.01969, 0.7245, 0.06464, 0.7741, 0.0001905, 0.7754, 0.003698, 0.7307, 0.01969, 0.7273, 0.01696, 0.08127, 0.4194, 0.07897, 0.4941, 0.004951, 0.4948, 0.005727, 0.4168, 0.7754, 0.08217, 0.7735, 0.08728, 0.7212, 0.0671, 0.7245, 0.06464])
me_plane.materials.append(mat_building)
me_plane.use_remesh_preserve_volume = False
me_plane.use_remesh_preserve_attributes = False
me_plane.use_mirror_vertex_groups = False
me_plane.update()
me_cube = bpy.data.meshes.new('Cube')
me_cube.from_pydata([(-1.0, -1.392, -1.0), (-1.0, 0.6077, -1.0), (1.0, -1.392, -1.0), (1.0, 0.6077, -1.0), (1.0, 0.6077, 19.51), (1.0, -1.392, 16.91), (-1.0, -1.392, 16.91), (-1.0, 0.6077, 19.51), (-0.1514, 0.6077, 19.51), (0.1514, 0.6077, 19.51), (-0.07569, 0.6077, 19.51), (0.0, 0.5979, 19.51), (0.07569, 0.6077, 19.51), (0.1514, -1.392, 16.91), (-0.1514, -1.392, 16.91), (0.07569, -1.392, 16.91), (0.0, -1.374, 16.9), (-0.07569, -1.392, 16.91), (0.1514, 0.6077, -1.0), (-0.1514, 0.6077, -1.0), (0.07569, 0.6077, -1.0), (0.0, 0.6077, -1.0), (-0.07569, 0.6077, -1.0), (0.1514, -1.392, -1.0), (-0.1514, -1.392, -1.0), (0.07569, -1.392, -1.0), (0.0, -1.378, -0.9852), (-0.07569, -1.392, -1.0), (-1.0, 0.6077, 5.589), (-1.0, 0.6077, 5.248), (-1.0, 0.6077, 5.503), (-0.9705, 0.5782, 5.418), (-1.0, 0.6077, 5.333), (-1.0, 0.6077, 12.01), (-1.0, 0.6077, 11.66), (-1.0, 0.6077, 11.92), (-0.9705, 0.5782, 11.84), (-1.0, 0.6077, 11.75), (1.0, 0.6077, 12.01), (1.0, 0.6077, 11.66), (1.0, 0.6077, 11.92), (0.9705, 0.5782, 11.84), (1.0, 0.6077, 11.75), (1.0, 0.6077, 5.589), (1.0, 0.6077, 5.248), (1.0, 0.6077, 5.503), (0.9705, 0.5782, 5.418), (1.0, 0.6077, 5.333), (-1.0, -1.392, 11.12), (-1.0, -1.392, 10.77), (-1.0, -1.392, 11.03), (-0.9705, -1.363, 10.94), (-1.0, -1.392, 10.85), (-1.0, -1.392, 5.141), (-1.0, -1.392, 4.801), (-1.0, -1.392, 5.056), (-0.9705, -1.363, 4.971), (-1.0, -1.392, 4.886), (1.0, -1.392, 5.141), (1.0, -1.392, 4.801), (1.0, -1.392, 5.056), (0.9705, -1.363, 4.971), (1.0, -1.392, 4.886), (1.0, -1.392, 11.12), (1.0, -1.392, 10.77), (1.0, -1.392, 11.03), (0.9705, -1.363, 10.94), (1.0, -1.392, 10.85), (0.1514, 0.6077, 12.01), (0.1514, 0.6077, 11.66), (0.1514, 0.6077, 11.92), (0.1514, 0.6077, 11.84), (0.1514, 0.6077, 11.75), (0.1514, 0.6077, 5.589), (0.1514, 0.6077, 5.248), (0.1514, 0.6077, 5.503), (0.1514, 0.6077, 5.418), (0.1514, 0.6077, 5.333), (0.07569, 0.6077, 5.589), (0.07569, 0.6077, 5.248), (0.07569, 0.6077, 5.503), (0.07569, 0.6077, 5.418), (0.07569, 0.6077, 5.333), (0.07569, 0.6077, 12.01), (0.07569, 0.6077, 11.66), (0.07569, 0.6077, 11.92), (0.07569, 0.6077, 11.84), (0.07569, 0.6077, 11.75), (0.0, 0.6043, 5.582), (0.0, 0.6045, 5.242), (0.0, 0.6044, 5.497), (0.0, 0.6044, 5.412), (0.0, 0.6045, 5.327), (0.0, 0.6011, 12.0), (0.0, 0.6012, 11.65), (0.0, 0.6011, 11.91), (0.0, 0.6012, 11.82), (0.0, 0.6012, 11.74), (-0.07569, 0.6077, 5.589), (-0.07569, 0.6077, 5.248), (-0.07569, 0.6077, 5.503), (-0.07569, 0.6077, 5.418), (-0.07569, 0.6077, 5.333), (-0.07569, 0.6077, 12.01), (-0.07569, 0.6077, 11.66), (-0.07569, 0.6077, 11.92), (-0.07569, 0.6077, 11.84), (-0.07569, 0.6077, 11.75), (-0.1514, 0.6077, 5.248), (-0.1514, 0.6077, 5.589), (-0.1514, 0.6077, 5.333), (-0.1514, 0.6077, 5.418), (-0.1514, 0.6077, 5.503), (-0.1514, 0.6077, 11.66), (-0.1514, 0.6077, 12.01), (-0.1514, 0.6077, 11.75), (-0.1514, 0.6077, 11.84), (-0.1514, 0.6077, 11.92), (-0.1514, -1.392, 11.12), (-0.1514, -1.392, 10.77), (-0.1514, -1.392, 11.03), (-0.1514, -1.351, 10.94), (-0.1514, -1.392, 10.85), (-0.1514, -1.392, 5.141), (-0.1514, -1.392, 4.801), (-0.1514, -1.392, 5.056), (-0.1514, -1.351, 4.971), (-0.1514, -1.392, 4.886), (-0.07569, -1.392, 5.141), (-0.07569, -1.392, 4.801), (-0.07569, -1.392, 5.056), (-0.08003, -1.351, 4.971), (-0.07569, -1.392, 4.886), (-0.07569, -1.392, 11.12), (-0.07569, -1.392, 10.77), (-0.07569, -1.392, 11.03), (-0.08035, -1.351, 10.94), (-0.07569, -1.392, 10.85), (0.0, -1.376, 5.148), (0.0, -1.376, 4.807), (0.0, -1.376, 5.063), (0.0, -1.335, 4.977), (0.0, -1.376, 4.892), (0.0, -1.375, 11.12), (0.0, -1.375, 10.76), (0.0, -1.375, 11.03), (0.0, -1.333, 10.94), (0.0, -1.375, 10.85), (0.07569, -1.392, 5.141), (0.07569, -1.392, 4.801), (0.07569, -1.392, 5.056), (0.08003, -1.351, 4.971), (0.07569, -1.392, 4.886), (0.07569, -1.392, 11.12), (0.07569, -1.392, 10.77), (0.07569, -1.392, 11.03), (0.08035, -1.351, 10.94), (0.07569, -1.392, 10.85), (0.1514, -1.392, 4.801), (0.1514, -1.392, 5.141), (0.1514, -1.392, 4.886), (0.1514, -1.351, 4.971), (0.1514, -1.392, 5.056), (0.1514, -1.392, 10.77), (0.1514, -1.392, 11.12), (0.1514, -1.392, 10.85), (0.1514, -1.351, 10.94), (0.1514, -1.392, 11.03)], [], [(68, 9, 4, 38), (33, 7, 8, 114), (9, 68, 83, 12), (73, 69, 39, 43), (14, 8, 7, 6), (123, 119, 49, 53), (24, 0, 1, 19), (2, 23, 18, 3), (43, 39, 64, 58), (79, 20, 21, 89), (84, 78, 88, 94), (94, 88, 98, 104), (104, 98, 109, 113), (24, 19, 22, 27), (27, 22, 21, 26), (26, 21, 20, 25), (25, 20, 18, 23), (129, 27, 26, 139), (134, 128, 138, 144), (144, 138, 148, 154), (154, 148, 159, 163), (8, 14, 17, 10), (10, 17, 16, 11), (11, 16, 15, 12), (12, 15, 13, 9), (5, 4, 9, 13), (15, 153, 164, 13), (149, 25, 23, 158), (16, 143, 153, 15), (139, 26, 25, 149), (17, 133, 143, 16), (119, 123, 128, 134), (124, 24, 27, 129), (14, 118, 133, 17), (10, 103, 114, 8), (99, 22, 19, 108), (11, 93, 103, 10), (89, 21, 22, 99), (12, 83, 93, 11), (69, 73, 78, 84), (74, 18, 20, 79), (118, 14, 6, 48), (3, 44, 59, 2), (2, 59, 158, 23), (24, 124, 54, 0), (18, 74, 44, 3), (38, 4, 5, 63), (58, 64, 163, 159), (63, 5, 13, 164), (28, 34, 113, 109), (48, 6, 7, 33), (0, 54, 29, 1), (53, 49, 34, 28), (154, 163, 165, 157), (157, 165, 166, 156), (156, 166, 167, 155), (155, 167, 164, 153), (149, 158, 160, 152), (152, 160, 161, 151), (151, 161, 162, 150), (150, 162, 159, 148), (144, 154, 157, 147), (147, 157, 156, 146), (146, 156, 155, 145), (145, 155, 153, 143), (139, 149, 152, 142), (142, 152, 151, 141), (141, 151, 150, 140), (140, 150, 148, 138), (134, 144, 147, 137), (137, 147, 146, 136), (136, 146, 145, 135), (135, 145, 143, 133), (129, 139, 142, 132), (132, 142, 141, 131), (131, 141, 140, 130), (130, 140, 138, 128), (119, 134, 137, 122), (122, 137, 136, 121), (121, 136, 135, 120), (120, 135, 133, 118), (124, 129, 132, 127), (127, 132, 131, 126), (126, 131, 130, 125), (125, 130, 128, 123), (104, 113, 115, 107), (107, 115, 116, 106), (106, 116, 117, 105), (105, 117, 114, 103), (99, 108, 110, 102), (102, 110, 111, 101), (101, 111, 112, 100), (100, 112, 109, 98), (94, 104, 107, 97), (97, 107, 106, 96), (96, 106, 105, 95), (95, 105, 103, 93), (89, 99, 102, 92), (92, 102, 101, 91), (91, 101, 100, 90), (90, 100, 98, 88), (84, 94, 97, 87), (87, 97, 96, 86), (86, 96, 95, 85), (85, 95, 93, 83), (79, 89, 92, 82), (82, 92, 91, 81), (81, 91, 90, 80), (80, 90, 88, 78), (69, 84, 87, 72), (72, 87, 86, 71), (71, 86, 85, 70), (70, 85, 83, 68), (74, 79, 82, 77), (77, 82, 81, 76), (76, 81, 80, 75), (75, 80, 78, 73), (73, 43, 45, 75), (75, 45, 46, 76), (76, 46, 47, 77), (77, 47, 44, 74), (68, 38, 40, 70), (70, 40, 41, 71), (71, 41, 42, 72), (72, 42, 39, 69), (123, 53, 55, 125), (125, 55, 56, 126), (126, 56, 57, 127), (127, 57, 54, 124), (118, 48, 50, 120), (120, 50, 51, 121), (121, 51, 52, 122), (122, 52, 49, 119), (43, 58, 60, 45), (45, 60, 61, 46), (46, 61, 62, 47), (47, 62, 59, 44), (38, 63, 65, 40), (40, 65, 66, 41), (41, 66, 67, 42), (42, 67, 64, 39), (58, 159, 162, 60), (60, 162, 161, 61), (61, 161, 160, 62), (62, 160, 158, 59), (63, 164, 167, 65), (65, 167, 166, 66), (66, 166, 165, 67), (67, 165, 163, 64), (53, 28, 30, 55), (55, 30, 31, 56), (56, 31, 32, 57), (57, 32, 29, 54), (48, 33, 35, 50), (50, 35, 36, 51), (51, 36, 37, 52), (52, 37, 34, 49), (28, 109, 112, 30), (30, 112, 111, 31), (31, 111, 110, 32), (32, 110, 108, 29), (33, 114, 117, 35), (35, 117, 116, 36), (36, 116, 115, 37), (37, 115, 113, 34), (1, 29, 108, 19)])
_uv = me_cube.uv_layers.new(name='UVMap')
_uv.uv.foreach_set('vector', [0.8496, 0.07826, 0.9996, 0.07855, 1.0, 0.09564, 0.849, 0.09879, 0.8493, 0.04883, 1.0, 0.05101, 0.9996, 0.0681, 0.8496, 0.06931, 0.9996, 0.07855, 0.8496, 0.07826, 0.8498, 0.07603, 0.9996, 0.07594, 0.7084, 0.07819, 0.8403, 0.07801, 0.8403, 0.09871, 0.7081, 0.09902, 0.09141, 0.06964, 9.187e-05, 0.06927, 0.0007403, 0.04583, 0.09125, 0.04833, 0.366, 0.07017, 0.2356, 0.07, 0.2355, 0.0486, 0.3664, 0.04881, 0.5093, 0.06971, 0.5101, 0.04852, 0.5652, 0.04951, 0.5655, 0.06981, 0.51, 0.09983, 0.5094, 0.07867, 0.5655, 0.07852, 0.5649, 0.09881, 0.3554, 0.1487, 0.2124, 0.1482, 0.2354, 0.09983, 0.3663, 0.09991, 0.6993, 0.07605, 0.5655, 0.0763, 0.5655, 0.0742, 0.6991, 0.07391, 0.8402, 0.07589, 0.7085, 0.07608, 0.7083, 0.07395, 0.8398, 0.07375, 0.8398, 0.07375, 0.7083, 0.07395, 0.7085, 0.07182, 0.8402, 0.0716, 0.8402, 0.0716, 0.7085, 0.07182, 0.7084, 0.06971, 0.8403, 0.06948, 0.5093, 0.06971, 0.5655, 0.06981, 0.5655, 0.0721, 0.5093, 0.07193, 0.5093, 0.07193, 0.5655, 0.0721, 0.5655, 0.0742, 0.5093, 0.07419, 0.5093, 0.07419, 0.5655, 0.0742, 0.5655, 0.0763, 0.5093, 0.07645, 0.5093, 0.07645, 0.5655, 0.0763, 0.5655, 0.07852, 0.5094, 0.07867, 0.3753, 0.07228, 0.5093, 0.07193, 0.5093, 0.07419, 0.3751, 0.07432, 0.2357, 0.0721, 0.3659, 0.07225, 0.3657, 0.07436, 0.2357, 0.07422, 0.2357, 0.07422, 0.3657, 0.07436, 0.3659, 0.07648, 0.2357, 0.07634, 0.2357, 0.07634, 0.3659, 0.07648, 0.366, 0.07858, 0.2356, 0.07842, 9.187e-05, 0.06927, 0.09141, 0.06964, 0.09141, 0.07185, 7.807e-05, 0.07137, 7.807e-05, 0.07137, 0.09141, 0.07185, 0.09151, 0.07412, 0.000237, 0.07355, 0.000237, 0.07355, 0.09151, 0.07412, 0.0914, 0.07638, 5.11e-05, 0.07573, 5.11e-05, 0.07573, 0.0914, 0.07638, 0.09139, 0.0786, 3.856e-05, 0.07789, 0.09107, 0.1, 0.0003725, 0.1013, 3.856e-05, 0.07789, 0.09139, 0.0786, 0.0914, 0.07638, 0.2259, 0.07636, 0.226, 0.07849, 0.09139, 0.0786, 0.3753, 0.07635, 0.5093, 0.07645, 0.5094, 0.07867, 0.3753, 0.07851, 0.09151, 0.07412, 0.226, 0.07424, 0.2259, 0.07636, 0.0914, 0.07638, 0.3751, 0.07432, 0.5093, 0.07419, 0.5093, 0.07645, 0.3753, 0.07635, 0.09141, 0.07185, 0.226, 0.07213, 0.226, 0.07424, 0.09151, 0.07412, 0.2356, 0.07, 0.366, 0.07017, 0.3659, 0.07225, 0.2357, 0.0721, 0.3753, 0.07018, 0.5093, 0.06971, 0.5093, 0.07193, 0.3753, 0.07228, 0.09141, 0.06964, 0.226, 0.06999, 0.226, 0.07213, 0.09141, 0.07185, 0.9996, 0.07071, 0.8498, 0.07153, 0.8496, 0.06931, 0.9996, 0.0681, 0.6993, 0.07178, 0.5655, 0.0721, 0.5655, 0.06981, 0.6994, 0.06965, 0.9996, 0.07333, 0.8495, 0.07378, 0.8498, 0.07153, 0.9996, 0.07071, 0.6991, 0.07391, 0.5655, 0.0742, 0.5655, 0.0721, 0.6993, 0.07178, 0.9996, 0.07594, 0.8498, 0.07603, 0.8495, 0.07378, 0.9996, 0.07333, 0.8403, 0.07801, 0.7084, 0.07819, 0.7085, 0.07608, 0.8402, 0.07589, 0.6994, 0.07818, 0.5655, 0.07852, 0.5655, 0.0763, 0.6993, 0.07605, 0.226, 0.06999, 0.09141, 0.06964, 0.09125, 0.04833, 0.2264, 0.04853, 0.5107, 0.1467, 0.364, 0.1486, 0.3752, 0.09983, 0.51, 0.09983, 0.51, 0.09983, 0.3752, 0.09983, 0.3753, 0.07851, 0.5094, 0.07867, 0.5093, 0.06971, 0.3753, 0.07018, 0.3752, 0.04892, 0.5101, 0.04852, 0.5655, 0.07852, 0.6994, 0.07818, 0.6995, 0.09896, 0.5649, 0.09881, 0.2036, 0.1481, 0.03033, 0.1452, 0.09107, 0.1, 0.2263, 0.09985, 0.3663, 0.09991, 0.2354, 0.09983, 0.2356, 0.07842, 0.366, 0.07858, 0.2263, 0.09985, 0.09107, 0.1, 0.09139, 0.0786, 0.226, 0.07849, 0.7084, 0.04891, 0.8405, 0.0488, 0.8403, 0.06948, 0.7084, 0.06971, 0.2264, 0.04853, 0.09125, 0.04833, 0.03047, 0.003043, 0.2038, 0.0002576, 0.5101, 0.04852, 0.3752, 0.04892, 0.3642, 0.000175, 0.5107, 0.001732, 0.3664, 0.04881, 0.2355, 0.0486, 0.2127, 0.0001802, 0.3556, 3.952e-05, 0.2357, 0.07634, 0.2356, 0.07842, 0.2333, 0.07829, 0.2333, 0.07631, 0.2333, 0.07631, 0.2333, 0.07829, 0.2308, 0.07823, 0.2308, 0.07634, 0.2308, 0.07634, 0.2308, 0.07823, 0.2284, 0.07833, 0.2283, 0.07633, 0.2283, 0.07633, 0.2284, 0.07833, 0.226, 0.07849, 0.2259, 0.07636, 0.3753, 0.07635, 0.3753, 0.07851, 0.373, 0.07837, 0.3731, 0.07638, 0.3731, 0.07638, 0.373, 0.07837, 0.3707, 0.07831, 0.3706, 0.07643, 0.3706, 0.07643, 0.3707, 0.07831, 0.3683, 0.07843, 0.3682, 0.07645, 0.3682, 0.07645, 0.3683, 0.07843, 0.366, 0.07858, 0.3659, 0.07648, 0.2357, 0.07422, 0.2357, 0.07634, 0.2333, 0.07631, 0.2333, 0.07422, 0.2333, 0.07422, 0.2333, 0.07631, 0.2308, 0.07634, 0.2309, 0.07423, 0.2309, 0.07423, 0.2308, 0.07634, 0.2283, 0.07633, 0.2284, 0.07424, 0.2284, 0.07424, 0.2283, 0.07633, 0.2259, 0.07636, 0.226, 0.07424, 0.3751, 0.07432, 0.3753, 0.07635, 0.3731, 0.07638, 0.3728, 0.07434, 0.3728, 0.07434, 0.3731, 0.07638, 0.3706, 0.07643, 0.3704, 0.07435, 0.3704, 0.07435, 0.3706, 0.07643, 0.3682, 0.07645, 0.3681, 0.07436, 0.3681, 0.07436, 0.3682, 0.07645, 0.3659, 0.07648, 0.3657, 0.07436, 0.2357, 0.0721, 0.2357, 0.07422, 0.2333, 0.07422, 0.2333, 0.07213, 0.2333, 0.07213, 0.2333, 0.07422, 0.2309, 0.07423, 0.2308, 0.07211, 0.2308, 0.07211, 0.2309, 0.07423, 0.2284, 0.07424, 0.2283, 0.07215, 0.2283, 0.07215, 0.2284, 0.07424, 0.226, 0.07424, 0.226, 0.07213, 0.3753, 0.07228, 0.3751, 0.07432, 0.3728, 0.07434, 0.373, 0.07229, 0.373, 0.07229, 0.3728, 0.07434, 0.3704, 0.07435, 0.3706, 0.07227, 0.3706, 0.07227, 0.3704, 0.07435, 0.3681, 0.07436, 0.3682, 0.07227, 0.3682, 0.07227, 0.3681, 0.07436, 0.3657, 0.07436, 0.3659, 0.07225, 0.2356, 0.07, 0.2357, 0.0721, 0.2333, 0.07213, 0.2332, 0.07013, 0.2332, 0.07013, 0.2333, 0.07213, 0.2308, 0.07211, 0.2308, 0.07023, 0.2308, 0.07023, 0.2308, 0.07211, 0.2283, 0.07215, 0.2284, 0.07015, 0.2284, 0.07015, 0.2283, 0.07215, 0.226, 0.07213, 0.226, 0.06999, 0.3753, 0.07018, 0.3753, 0.07228, 0.373, 0.07229, 0.3729, 0.07031, 0.3729, 0.07031, 0.373, 0.07229, 0.3706, 0.07227, 0.3706, 0.07039, 0.3706, 0.07039, 0.3706, 0.07227, 0.3682, 0.07227, 0.3683, 0.07031, 0.3683, 0.07031, 0.3682, 0.07227, 0.3659, 0.07225, 0.366, 0.07017, 0.8402, 0.0716, 0.8403, 0.06948, 0.8426, 0.06959, 0.8426, 0.07165, 0.8426, 0.07165, 0.8426, 0.06959, 0.845, 0.06959, 0.845, 0.07166, 0.845, 0.07166, 0.845, 0.06959, 0.8473, 0.06951, 0.8474, 0.07162, 0.8474, 0.07162, 0.8473, 0.06951, 0.8496, 0.06931, 0.8498, 0.07153, 0.6993, 0.07178, 0.6994, 0.06965, 0.7017, 0.06978, 0.7016, 0.07184, 0.7016, 0.07184, 0.7017, 0.06978, 0.7039, 0.06982, 0.7039, 0.07186, 0.7039, 0.07186, 0.7039, 0.06982, 0.7061, 0.06981, 0.7062, 0.07186, 0.7062, 0.07186, 0.7061, 0.06981, 0.7084, 0.06971, 0.7085, 0.07182, 0.8398, 0.07375, 0.8402, 0.0716, 0.8426, 0.07165, 0.8423, 0.07375, 0.8423, 0.07375, 0.8426, 0.07165, 0.845, 0.07166, 0.8446, 0.07376, 0.8446, 0.07376, 0.845, 0.07166, 0.8474, 0.07162, 0.847, 0.07377, 0.847, 0.07377, 0.8474, 0.07162, 0.8498, 0.07153, 0.8495, 0.07378, 0.6991, 0.07391, 0.6993, 0.07178, 0.7016, 0.07184, 0.7014, 0.07392, 0.7014, 0.07392, 0.7016, 0.07184, 0.7039, 0.07186, 0.7037, 0.07393, 0.7037, 0.07393, 0.7039, 0.07186, 0.7062, 0.07186, 0.706, 0.07394, 0.706, 0.07394, 0.7062, 0.07186, 0.7085, 0.07182, 0.7083, 0.07395, 0.8402, 0.07589, 0.8398, 0.07375, 0.8423, 0.07375, 0.8426, 0.07586, 0.8426, 0.07586, 0.8423, 0.07375, 0.8446, 0.07376, 0.845, 0.07587, 0.845, 0.07587, 0.8446, 0.07376, 0.847, 0.07377, 0.8474, 0.07592, 0.8474, 0.07592, 0.847, 0.07377, 0.8495, 0.07378, 0.8498, 0.07603, 0.6993, 0.07605, 0.6991, 0.07391, 0.7014, 0.07392, 0.7016, 0.07601, 0.7016, 0.07601, 0.7014, 0.07392, 0.7037, 0.07393, 0.7039, 0.076, 0.7039, 0.076, 0.7037, 0.07393, 0.706, 0.07394, 0.7062, 0.07602, 0.7062, 0.07602, 0.706, 0.07394, 0.7083, 0.07395, 0.7085, 0.07608, 0.8403, 0.07801, 0.8402, 0.07589, 0.8426, 0.07586, 0.8426, 0.07793, 0.8426, 0.07793, 0.8426, 0.07586, 0.845, 0.07587, 0.8449, 0.07794, 0.8449, 0.07794, 0.845, 0.07587, 0.8474, 0.07592, 0.8473, 0.07803, 0.8473, 0.07803, 0.8474, 0.07592, 0.8498, 0.07603, 0.8496, 0.07826, 0.6994, 0.07818, 0.6993, 0.07605, 0.7016, 0.07601, 0.7016, 0.07807, 0.7016, 0.07807, 0.7016, 0.07601, 0.7039, 0.076, 0.7039, 0.07804, 0.7039, 0.07804, 0.7039, 0.076, 0.7062, 0.07602, 0.7061, 0.07808, 0.7061, 0.07808, 0.7062, 0.07602, 0.7085, 0.07608, 0.7084, 0.07819, 0.7084, 0.07819, 0.7081, 0.09902, 0.706, 0.09902, 0.7061, 0.07808, 0.7061, 0.07808, 0.706, 0.09902, 0.7038, 0.0983, 0.7039, 0.07804, 0.7039, 0.07804, 0.7038, 0.0983, 0.7016, 0.09899, 0.7016, 0.07807, 0.7016, 0.07807, 0.7016, 0.09899, 0.6995, 0.09896, 0.6994, 0.07818, 0.8496, 0.07826, 0.849, 0.09879, 0.8469, 0.09879, 0.8473, 0.07803, 0.8473, 0.07803, 0.8469, 0.09879, 0.8447, 0.09807, 0.8449, 0.07794, 0.8449, 0.07794, 0.8447, 0.09807, 0.8424, 0.09875, 0.8426, 0.07793, 0.8426, 0.07793, 0.8424, 0.09875, 0.8403, 0.09871, 0.8403, 0.07801, 0.366, 0.07017, 0.3664, 0.04881, 0.3685, 0.04881, 0.3683, 0.07031, 0.3683, 0.07031, 0.3685, 0.04881, 0.3709, 0.04885, 0.3706, 0.07039, 0.3706, 0.07039, 0.3709, 0.04885, 0.3731, 0.04893, 0.3729, 0.07031, 0.3729, 0.07031, 0.3731, 0.04893, 0.3752, 0.04892, 0.3753, 0.07018, 0.226, 0.06999, 0.2264, 0.04853, 0.2285, 0.0485, 0.2284, 0.07015, 0.2284, 0.07015, 0.2285, 0.0485, 0.2311, 0.0485, 0.2308, 0.07023, 0.2308, 0.07023, 0.2311, 0.0485, 0.2334, 0.04863, 0.2332, 0.07013, 0.2332, 0.07013, 0.2334, 0.04863, 0.2355, 0.0486, 0.2356, 0.07, 0.3554, 0.1487, 0.3663, 0.09991, 0.3684, 0.0999, 0.3575, 0.1487, 0.3575, 0.1487, 0.3684, 0.0999, 0.3708, 0.09988, 0.3599, 0.1479, 0.3599, 0.1479, 0.3708, 0.09988, 0.3731, 0.09982, 0.3617, 0.1486, 0.3617, 0.1486, 0.3731, 0.09982, 0.3752, 0.09983, 0.364, 0.1486, 0.2036, 0.1481, 0.2263, 0.09985, 0.2284, 0.09989, 0.2057, 0.1481, 0.2057, 0.1481, 0.2284, 0.09989, 0.231, 0.09992, 0.2082, 0.1474, 0.2082, 0.1474, 0.231, 0.09992, 0.2332, 0.0998, 0.2101, 0.1481, 0.2101, 0.1481, 0.2332, 0.0998, 0.2354, 0.09983, 0.2124, 0.1482, 0.3663, 0.09991, 0.366, 0.07858, 0.3683, 0.07843, 0.3684, 0.0999, 0.3684, 0.0999, 0.3683, 0.07843, 0.3707, 0.07831, 0.3708, 0.09988, 0.3708, 0.09988, 0.3707, 0.07831, 0.373, 0.07837, 0.3731, 0.09982, 0.3731, 0.09982, 0.373, 0.07837, 0.3753, 0.07851, 0.3752, 0.09983, 0.2263, 0.09985, 0.226, 0.07849, 0.2284, 0.07833, 0.2284, 0.09989, 0.2284, 0.09989, 0.2284, 0.07833, 0.2308, 0.07823, 0.231, 0.09992, 0.231, 0.09992, 0.2308, 0.07823, 0.2333, 0.07829, 0.2332, 0.0998, 0.2332, 0.0998, 0.2333, 0.07829, 0.2356, 0.07842, 0.2354, 0.09983, 0.3664, 0.04881, 0.3556, 3.952e-05, 0.3577, 3.856e-05, 0.3685, 0.04881, 0.3685, 0.04881, 0.3577, 3.856e-05, 0.3601, 0.0008037, 0.3709, 0.04885, 0.3709, 0.04885, 0.3601, 0.0008037, 0.3619, 0.000181, 0.3731, 0.04893, 0.3731, 0.04893, 0.3619, 0.000181, 0.3642, 0.000175, 0.3752, 0.04892, 0.2264, 0.04853, 0.2038, 0.0002576, 0.206, 0.0002194, 0.2285, 0.0485, 0.2285, 0.0485, 0.206, 0.0002194, 0.2085, 0.0009016, 0.2311, 0.0485, 0.2311, 0.0485, 0.2085, 0.0009016, 0.2103, 0.0002289, 0.2334, 0.04863, 0.2334, 0.04863, 0.2103, 0.0002289, 0.2127, 0.0001802, 0.2355, 0.0486, 0.7084, 0.04891, 0.7084, 0.06971, 0.7061, 0.06981, 0.7063, 0.04888, 0.7063, 0.04888, 0.7061, 0.06981, 0.7039, 0.06982, 0.7041, 0.04957, 0.7041, 0.04957, 0.7039, 0.06982, 0.7017, 0.06978, 0.7019, 0.04885, 0.7019, 0.04885, 0.7017, 0.06978, 0.6994, 0.06965, 0.6998, 0.04885, 0.8493, 0.04883, 0.8496, 0.06931, 0.8473, 0.06951, 0.8471, 0.0488, 0.8471, 0.0488, 0.8473, 0.06951, 0.845, 0.06959, 0.8449, 0.04949, 0.8449, 0.04949, 0.845, 0.06959, 0.8426, 0.06959, 0.8426, 0.04879, 0.8426, 0.04879, 0.8426, 0.06959, 0.8403, 0.06948, 0.8405, 0.0488, 0.5652, 0.04951, 0.6998, 0.04885, 0.6994, 0.06965, 0.5655, 0.06981])
me_cube.use_remesh_preserve_volume = False
me_cube.use_remesh_preserve_attributes = False
me_cube.use_mirror_vertex_groups = False
me_cube.update()
me_plane_083 = bpy.data.meshes.new('Plane.083')
me_plane_083.from_pydata([(-1.0, -1.0, 0.0), (1.0, -1.0, 0.0), (-1.0, 1.0, 0.0), (1.0, 1.0, 0.0), (-1.0, -1.0, 0.1), (1.0, -1.0, 0.1), (-1.0, 1.0, 0.1), (1.0, 1.0, 0.1)], [], [(0, 2, 3, 1), (4, 5, 7, 6), (3, 2, 6, 7), (0, 1, 5, 4), (1, 3, 7, 5), (2, 0, 4, 6)])
me_plane_083.use_remesh_preserve_volume = False
me_plane_083.use_remesh_preserve_attributes = False
me_plane_083.use_mirror_vertex_groups = False
me_plane_083.update()
me_plane_082 = bpy.data.meshes.new('Plane.082')
me_plane_082.from_pydata([(-1.0, -1.0, 0.0), (1.0, -1.0, 0.0), (-1.0, 1.0, 0.0), (1.0, 1.0, 0.0), (-1.0, -1.0, 0.1), (1.0, -1.0, 0.1), (-1.0, 1.0, 0.1), (1.0, 1.0, 0.1)], [], [(0, 2, 3, 1), (4, 5, 7, 6), (3, 2, 6, 7), (0, 1, 5, 4), (1, 3, 7, 5), (2, 0, 4, 6)])
me_plane_082.use_remesh_preserve_volume = False
me_plane_082.use_remesh_preserve_attributes = False
me_plane_082.use_mirror_vertex_groups = False
me_plane_082.update()
me_plane_081 = bpy.data.meshes.new('Plane.081')
me_plane_081.from_pydata([(-1.0, -1.0, 0.0), (1.0, -1.0, 0.0), (-1.0, 1.0, 0.0), (1.0, 1.0, 0.0), (-1.0, -1.0, 0.1), (1.0, -1.0, 0.1), (-1.0, 1.0, 0.1), (1.0, 1.0, 0.1)], [], [(0, 2, 3, 1), (4, 5, 7, 6), (3, 2, 6, 7), (0, 1, 5, 4), (1, 3, 7, 5), (2, 0, 4, 6)])
me_plane_081.use_remesh_preserve_volume = False
me_plane_081.use_remesh_preserve_attributes = False
me_plane_081.use_mirror_vertex_groups = False
me_plane_081.update()
me_plane_078 = bpy.data.meshes.new('Plane.078')
me_plane_078.from_pydata([(-1.0, 0.0, 0.0), (1.0, 0.0, 0.0), (-1.0, 0.0, 1.0), (1.0, 0.0, 1.0), (-0.9908, -0.1036, 0.00922), (0.9908, -0.1036, 0.00922), (-0.9908, -0.1036, 0.9908), (0.9908, -0.1036, 0.9908), (-1.0, -0.1, 1.0), (-1.0, -0.1, 0.0), (1.0, -0.1, 0.0), (1.0, -0.1, 1.0)], [], [(0, 2, 3, 1), (4, 5, 7, 6), (3, 2, 8, 11), (0, 1, 10, 9), (1, 3, 11, 10), (2, 0, 9, 8), (4, 6, 8, 9), (5, 4, 9, 10), (7, 5, 10, 11), (6, 7, 11, 8)])
me_plane_078.use_remesh_preserve_volume = False
me_plane_078.use_remesh_preserve_attributes = False
me_plane_078.use_mirror_vertex_groups = False
me_plane_078.update()
me_plane_073 = bpy.data.meshes.new('Plane.073')
me_plane_073.from_pydata([(-1.0, 0.0, 0.0), (1.0, 0.0, 0.0), (-1.0, 0.0, 1.0), (1.0, 0.0, 1.0), (-0.9908, -0.1036, 0.00922), (0.9908, -0.1036, 0.00922), (-0.9908, -0.1036, 0.9908), (0.9908, -0.1036, 0.9908), (-1.0, -0.1, 1.0), (-1.0, -0.1, 0.0), (1.0, -0.1, 0.0), (1.0, -0.1, 1.0)], [], [(0, 2, 3, 1), (4, 5, 7, 6), (3, 2, 8, 11), (0, 1, 10, 9), (1, 3, 11, 10), (2, 0, 9, 8), (4, 6, 8, 9), (5, 4, 9, 10), (7, 5, 10, 11), (6, 7, 11, 8)])
me_plane_073.use_remesh_preserve_volume = False
me_plane_073.use_remesh_preserve_attributes = False
me_plane_073.use_mirror_vertex_groups = False
me_plane_073.update()
me_plane_071 = bpy.data.meshes.new('Plane.071')
me_plane_071.from_pydata([(-1.0, 0.0, 0.0), (1.0, 0.0, 0.0), (-1.0, 0.0, 1.0), (1.0, 0.0, 1.0), (-0.9908, -0.1036, 0.00922), (0.9908, -0.1036, 0.00922), (-0.9908, -0.1036, 0.9908), (0.9908, -0.1036, 0.9908), (-1.0, -0.1, 1.0), (-1.0, -0.1, 0.0), (1.0, -0.1, 0.0), (1.0, -0.1, 1.0)], [], [(0, 2, 3, 1), (4, 5, 7, 6), (3, 2, 8, 11), (0, 1, 10, 9), (1, 3, 11, 10), (2, 0, 9, 8), (4, 6, 8, 9), (5, 4, 9, 10), (7, 5, 10, 11), (6, 7, 11, 8)])
me_plane_071.use_remesh_preserve_volume = False
me_plane_071.use_remesh_preserve_attributes = False
me_plane_071.use_mirror_vertex_groups = False
me_plane_071.update()
me_plane_066 = bpy.data.meshes.new('Plane.066')
me_plane_066.from_pydata([(-1.0, 0.0, 0.0), (1.0, 0.0, 0.0), (-1.0, 0.0, 1.0), (1.0, 0.0, 1.0), (-0.9908, -0.1036, 0.00922), (0.9908, -0.1036, 0.00922), (-0.9908, -0.1036, 0.9908), (0.9908, -0.1036, 0.9908), (-1.0, -0.1, 1.0), (-1.0, -0.1, 0.0), (1.0, -0.1, 0.0), (1.0, -0.1, 1.0)], [], [(0, 2, 3, 1), (4, 5, 7, 6), (3, 2, 8, 11), (0, 1, 10, 9), (1, 3, 11, 10), (2, 0, 9, 8), (4, 6, 8, 9), (5, 4, 9, 10), (7, 5, 10, 11), (6, 7, 11, 8)])
me_plane_066.use_remesh_preserve_volume = False
me_plane_066.use_remesh_preserve_attributes = False
me_plane_066.use_mirror_vertex_groups = False
me_plane_066.update()
me_plane_050 = bpy.data.meshes.new('Plane.050')
me_plane_050.from_pydata([(-1.0, 0.0, 0.0), (1.0, 0.0, 0.0), (-1.0, 0.0, 1.0), (1.0, 0.0, 1.0), (-0.9908, -0.1036, 0.00922), (0.9908, -0.1036, 0.00922), (-0.9908, -0.1036, 0.9908), (0.9908, -0.1036, 0.9908), (-1.0, -0.1, 1.0), (-1.0, -0.1, 0.0), (1.0, -0.1, 0.0), (1.0, -0.1, 1.0)], [], [(0, 2, 3, 1), (4, 5, 7, 6), (3, 2, 8, 11), (0, 1, 10, 9), (1, 3, 11, 10), (2, 0, 9, 8), (4, 6, 8, 9), (5, 4, 9, 10), (7, 5, 10, 11), (6, 7, 11, 8)])
me_plane_050.use_remesh_preserve_volume = False
me_plane_050.use_remesh_preserve_attributes = False
me_plane_050.use_mirror_vertex_groups = False
me_plane_050.update()
me_plane_049 = bpy.data.meshes.new('Plane.049')
me_plane_049.from_pydata([(-1.0, 0.0, 0.0), (1.0, 0.0, 0.0), (-1.0, 0.0, 1.0), (1.0, 0.0, 1.0), (-0.9908, -0.1036, 0.00922), (0.9908, -0.1036, 0.00922), (-0.9908, -0.1036, 0.9908), (0.9908, -0.1036, 0.9908), (-1.0, -0.1, 1.0), (-1.0, -0.1, 0.0), (1.0, -0.1, 0.0), (1.0, -0.1, 1.0)], [], [(0, 2, 3, 1), (4, 5, 7, 6), (3, 2, 8, 11), (0, 1, 10, 9), (1, 3, 11, 10), (2, 0, 9, 8), (4, 6, 8, 9), (5, 4, 9, 10), (7, 5, 10, 11), (6, 7, 11, 8)])
me_plane_049.use_remesh_preserve_volume = False
me_plane_049.use_remesh_preserve_attributes = False
me_plane_049.use_mirror_vertex_groups = False
me_plane_049.update()
me_plane_047 = bpy.data.meshes.new('Plane.047')
me_plane_047.from_pydata([(-1.0, 0.0, 0.0), (1.0, 0.0, 0.0), (-1.0, 0.0, 1.0), (1.0, 0.0, 1.0), (-0.9908, -0.1036, 0.00922), (0.9908, -0.1036, 0.00922), (-0.9908, -0.1036, 0.9908), (0.9908, -0.1036, 0.9908), (-1.0, -0.1, 1.0), (-1.0, -0.1, 0.0), (1.0, -0.1, 0.0), (1.0, -0.1, 1.0)], [], [(0, 2, 3, 1), (4, 5, 7, 6), (3, 2, 8, 11), (0, 1, 10, 9), (1, 3, 11, 10), (2, 0, 9, 8), (4, 6, 8, 9), (5, 4, 9, 10), (7, 5, 10, 11), (6, 7, 11, 8)])
me_plane_047.use_remesh_preserve_volume = False
me_plane_047.use_remesh_preserve_attributes = False
me_plane_047.use_mirror_vertex_groups = False
me_plane_047.update()
me_plane_042 = bpy.data.meshes.new('Plane.042')
me_plane_042.from_pydata([(-1.0, 0.0, 0.0), (1.0, 0.0, 0.0), (-1.0, 0.0, 1.0), (1.0, 0.0, 1.0), (-0.9908, -0.1036, 0.00922), (0.9908, -0.1036, 0.00922), (-0.9908, -0.1036, 0.9908), (0.9908, -0.1036, 0.9908), (-1.0, -0.1, 1.0), (-1.0, -0.1, 0.0), (1.0, -0.1, 0.0), (1.0, -0.1, 1.0)], [], [(0, 2, 3, 1), (4, 5, 7, 6), (3, 2, 8, 11), (0, 1, 10, 9), (1, 3, 11, 10), (2, 0, 9, 8), (4, 6, 8, 9), (5, 4, 9, 10), (7, 5, 10, 11), (6, 7, 11, 8)])
me_plane_042.use_remesh_preserve_volume = False
me_plane_042.use_remesh_preserve_attributes = False
me_plane_042.use_mirror_vertex_groups = False
me_plane_042.update()
me_plane_057 = bpy.data.meshes.new('Plane.057')
me_plane_057.from_pydata([(-1.0, 0.0, 0.0), (1.0, 0.0, 0.0), (-1.0, 0.0, 1.0), (1.0, 0.0, 1.0), (-0.9908, -0.1036, 0.00922), (0.9908, -0.1036, 0.00922), (-0.9908, -0.1036, 0.9908), (0.9908, -0.1036, 0.9908), (-1.0, -0.1, 1.0), (-1.0, -0.1, 0.0), (1.0, -0.1, 0.0), (1.0, -0.1, 1.0)], [], [(0, 2, 3, 1), (4, 5, 7, 6), (3, 2, 8, 11), (0, 1, 10, 9), (1, 3, 11, 10), (2, 0, 9, 8), (4, 6, 8, 9), (5, 4, 9, 10), (7, 5, 10, 11), (6, 7, 11, 8)])
me_plane_057.use_remesh_preserve_volume = False
me_plane_057.use_remesh_preserve_attributes = False
me_plane_057.use_mirror_vertex_groups = False
me_plane_057.update()

# ---- objects
ob_mirror = bpy.data.objects.new('Mirror', None)
ob_cylinder = bpy.data.objects.new('Cylinder', me_cylinder)
ob_floor = bpy.data.objects.new('Floor', me_plane)
ob_cube = bpy.data.objects.new('Cube', me_cube)
ob_lamp = bpy.data.objects.new('Lamp', light_lamp)
ob_camera = bpy.data.objects.new('Camera', cam_camera)
ob_1floorwalls_001 = bpy.data.objects.new('1FloorWalls.001', None)
ob_plane_083 = bpy.data.objects.new('Plane.083', me_plane_083)
ob_plane_082 = bpy.data.objects.new('Plane.082', me_plane_082)
ob_plane_081 = bpy.data.objects.new('Plane.081', me_plane_081)
ob_plane_078 = bpy.data.objects.new('Plane.078', me_plane_078)
ob_plane_073 = bpy.data.objects.new('Plane.073', me_plane_073)
ob_plane_071 = bpy.data.objects.new('Plane.071', me_plane_071)
ob_plane_066 = bpy.data.objects.new('Plane.066', me_plane_066)
ob_plane_050 = bpy.data.objects.new('Plane.050', me_plane_050)
ob_plane_049 = bpy.data.objects.new('Plane.049', me_plane_049)
ob_plane_047 = bpy.data.objects.new('Plane.047', me_plane_047)
ob_plane_042 = bpy.data.objects.new('Plane.042', me_plane_042)
ob_plane_057 = bpy.data.objects.new('Plane.057', me_plane_057)

# ---- transforms, parenting, visibility, modifiers, constraints
ob_mirror.location = (28.0, 1.976, 10.2)
ob_mirror.empty_image_offset = (0.0, 0.0)
ob_mirror.lineart.crease_threshold = 0.0
ob_cylinder.location = (0.0, 0.0, 0.0)
ob_cylinder.lineart.crease_threshold = 0.0
ob_floor.location = (-7.0, 30.0, 0.0)
ob_floor.lineart.crease_threshold = 0.0
ob_cube.location = (-3.982, -5.961, 1.029)
ob_cube.lineart.crease_threshold = 0.0
ob_lamp.location = (21.08, -22.09, 33.93)
ob_lamp.rotation_euler = (0.6503, 0.05522, 1.866)
ob_lamp.lock_rotations_4d = False
ob_lamp.empty_display_type = 'ARROWS'
ob_lamp.color = (0.0, 0.0, 0.0, 0.0)
ob_lamp.lineart.crease_threshold = 0.0
ob_camera.location = (14.82, -11.58, 16.89)
ob_camera.rotation_euler = (1.109, 0.0, 0.8149)
ob_camera.lock_rotations_4d = False
ob_camera.empty_display_type = 'ARROWS'
ob_camera.color = (0.0, 0.0, 0.0, 0.0)
ob_camera.display_type = 'WIRE'
ob_camera.lineart.crease_threshold = 0.0
ob_1floorwalls_001.location = (27.48, 5.488, -5.212)
ob_1floorwalls_001.empty_image_offset = (0.0, 0.0)
ob_1floorwalls_001.lineart.crease_threshold = 0.0
ob_plane_083.parent = ob_1floorwalls_001
ob_plane_083.matrix_parent_inverse = Matrix(((1.0, 0.0, 0.0, -27.48), (0.0, 1.0, 0.0, -5.488), (0.0, 0.0, 1.0, 5.212), (0.0, 0.0, 0.0, 1.0)))
ob_plane_083.location = (47.02, 6.039, 0.0)
ob_plane_083.lineart.crease_threshold = 0.0
_m = ob_plane_083.modifiers.new('Array', 'ARRAY')
_m.count = 9
_m.constant_offset_displace = (0.0, 0.0, 0.0)
_m = ob_plane_083.modifiers.new('Array.001', 'ARRAY')
_m.count = 6
_m.constant_offset_displace = (0.0, 0.0, 0.0)
_m.relative_offset_displace = (0.0, -1.0, 0.0)
ob_plane_082.parent = ob_1floorwalls_001
ob_plane_082.matrix_parent_inverse = Matrix(((1.0, 0.0, 0.0, -27.48), (0.0, 1.0, 0.0, -5.488), (0.0, 0.0, 1.0, 5.212), (0.0, 0.0, 0.0, 1.0)))
ob_plane_082.location = (-6.982, 6.039, 0.0)
ob_plane_082.lineart.crease_threshold = 0.0
_m = ob_plane_082.modifiers.new('Array', 'ARRAY')
_m.count = 9
_m.constant_offset_displace = (0.0, 0.0, 0.0)
_m = ob_plane_082.modifiers.new('Array.001', 'ARRAY')
_m.count = 6
_m.constant_offset_displace = (0.0, 0.0, 0.0)
_m.relative_offset_displace = (0.0, -1.0, 0.0)
ob_plane_081.parent = ob_1floorwalls_001
ob_plane_081.matrix_parent_inverse = Matrix(((1.0, 0.0, 0.0, -27.48), (0.0, 1.0, 0.0, -5.488), (0.0, 0.0, 1.0, 5.212), (0.0, 0.0, 0.0, 1.0)))
ob_plane_081.location = (-6.982, 30.04, 0.0)
ob_plane_081.lineart.crease_threshold = 0.0
_m = ob_plane_081.modifiers.new('Array', 'ARRAY')
_m.count = 36
_m.constant_offset_displace = (0.0, 0.0, 0.0)
_m = ob_plane_081.modifiers.new('Array.001', 'ARRAY')
_m.count = 12
_m.constant_offset_displace = (0.0, 0.0, 0.0)
_m.relative_offset_displace = (0.0, -1.0, 0.0)
ob_plane_078.parent = ob_1floorwalls_001
ob_plane_078.matrix_parent_inverse = Matrix(((1.0, 0.0, 0.0, -27.48), (0.0, 1.0, 0.0, -5.488), (0.0, 0.0, 1.0, 5.212), (0.0, 0.0, 0.0, 1.0)))
ob_plane_078.location = (62.91, -4.858, 9.0)
ob_plane_078.rotation_euler = (-0.0, 3.142, -0.0)
ob_plane_078.lineart.crease_threshold = 0.0
_m = ob_plane_078.modifiers.new('Array', 'ARRAY')
_m.count = 9
_m.constant_offset_displace = (0.0, 0.0, 0.0)
_m = ob_plane_078.modifiers.new('Array.001', 'ARRAY')
_m.count = 9
_m.constant_offset_displace = (0.0, 0.0, 0.0)
_m.relative_offset_displace = (0.0, 0.0, 1.0)
ob_plane_073.parent = ob_1floorwalls_001
ob_plane_073.matrix_parent_inverse = Matrix(((1.0, 0.0, 0.0, -27.48), (0.0, 1.0, 0.0, -5.488), (0.0, 0.0, 1.0, 5.212), (0.0, 0.0, 0.0, 1.0)))
ob_plane_073.location = (46.02, -3.858, 9.0)
ob_plane_073.rotation_euler = (3.142, 3.821e-15, 1.571)
ob_plane_073.lineart.crease_threshold = 0.0
_m = ob_plane_073.modifiers.new('Array', 'ARRAY')
_m.count = 6
_m.constant_offset_displace = (0.0, 0.0, 0.0)
_m = ob_plane_073.modifiers.new('Array.001', 'ARRAY')
_m.count = 9
_m.constant_offset_displace = (0.0, 0.0, 0.0)
_m.relative_offset_displace = (0.0, 0.0, 1.0)
ob_plane_071.parent = ob_1floorwalls_001
ob_plane_071.matrix_parent_inverse = Matrix(((1.0, 0.0, 0.0, -27.48), (0.0, 1.0, 0.0, -5.488), (0.0, 0.0, 1.0, 5.212), (0.0, 0.0, 0.0, 1.0)))
ob_plane_071.location = (63.91, 30.04, 9.0)
ob_plane_071.rotation_euler = (-3.142, 3.821e-15, -1.571)
ob_plane_071.lineart.crease_threshold = 0.0
_m = ob_plane_071.modifiers.new('Array', 'ARRAY')
_m.count = 18
_m.constant_offset_displace = (0.0, 0.0, 0.0)
_m = ob_plane_071.modifiers.new('Array.001', 'ARRAY')
_m.count = 9
_m.constant_offset_displace = (0.0, 0.0, 0.0)
_m.relative_offset_displace = (0.0, 0.0, 1.0)
ob_plane_066.parent = ob_1floorwalls_001
ob_plane_066.matrix_parent_inverse = Matrix(((1.0, 0.0, 0.0, -27.48), (0.0, 1.0, 0.0, -5.488), (0.0, 0.0, 1.0, 5.212), (0.0, 0.0, 0.0, 1.0)))
ob_plane_066.location = (63.02, 31.04, 0.0)
ob_plane_066.rotation_euler = (0.0, -0.0, 3.142)
ob_plane_066.lineart.crease_threshold = 0.0
_m = ob_plane_066.modifiers.new('Array', 'ARRAY')
_m.count = 36
_m.constant_offset_displace = (0.0, 0.0, 0.0)
_m = ob_plane_066.modifiers.new('Array.001', 'ARRAY')
_m.count = 9
_m.constant_offset_displace = (0.0, 0.0, 0.0)
_m.relative_offset_displace = (0.0, 0.0, 1.0)
ob_plane_050.parent = ob_1floorwalls_001
ob_plane_050.matrix_parent_inverse = Matrix(((1.0, 0.0, 0.0, -27.48), (0.0, 1.0, 0.0, -5.488), (0.0, 0.0, 1.0, 5.212), (0.0, 0.0, 0.0, 1.0)))
ob_plane_050.location = (-7.878, 30.04, 0.0)
ob_plane_050.rotation_euler = (0.0, -0.0, -1.571)
ob_plane_050.lineart.crease_threshold = 0.0
_m = ob_plane_050.modifiers.new('Array', 'ARRAY')
_m.count = 18
_m.constant_offset_displace = (0.0, 0.0, 0.0)
_m = ob_plane_050.modifiers.new('Array.001', 'ARRAY')
_m.count = 9
_m.constant_offset_displace = (0.0, 0.0, 0.0)
_m.relative_offset_displace = (0.0, 0.0, 1.0)
ob_plane_049.parent = ob_1floorwalls_001
ob_plane_049.matrix_parent_inverse = Matrix(((1.0, 0.0, 0.0, -27.48), (0.0, 1.0, 0.0, -5.488), (0.0, 0.0, 1.0, 5.212), (0.0, 0.0, 0.0, 1.0)))
ob_plane_049.location = (11.12, 7.142, 0.0)
ob_plane_049.lineart.crease_threshold = 0.0
_m = ob_plane_049.modifiers.new('Array', 'ARRAY')
_m.count = 8
_m.constant_offset_displace = (0.0, 0.0, 0.0)
_m = ob_plane_049.modifiers.new('Array.001', 'ARRAY')
_m.count = 9
_m.constant_offset_displace = (0.0, 0.0, 0.0)
_m.relative_offset_displace = (0.0, 0.0, 1.0)
ob_plane_047.parent = ob_1floorwalls_001
ob_plane_047.matrix_parent_inverse = Matrix(((1.0, 0.0, 0.0, -27.48), (0.0, 1.0, 0.0, -5.488), (0.0, 0.0, 1.0, 5.212), (0.0, 0.0, 0.0, 1.0)))
ob_plane_047.location = (10.02, -3.858, 0.0)
ob_plane_047.rotation_euler = (0.0, 0.0, 1.571)
ob_plane_047.lineart.crease_threshold = 0.0
_m = ob_plane_047.modifiers.new('Array', 'ARRAY')
_m.count = 6
_m.constant_offset_displace = (0.0, 0.0, 0.0)
_m = ob_plane_047.modifiers.new('Array.001', 'ARRAY')
_m.count = 9
_m.constant_offset_displace = (0.0, 0.0, 0.0)
_m.relative_offset_displace = (0.0, 0.0, 1.0)
ob_plane_042.parent = ob_1floorwalls_001
ob_plane_042.matrix_parent_inverse = Matrix(((1.0, 0.0, 0.0, -27.48), (0.0, 1.0, 0.0, -5.488), (0.0, 0.0, 1.0, 5.212), (0.0, 0.0, 0.0, 1.0)))
ob_plane_042.location = (-6.878, -4.858, 0.0)
ob_plane_042.lineart.crease_threshold = 0.0
_m = ob_plane_042.modifiers.new('Array', 'ARRAY')
_m.count = 9
_m.constant_offset_displace = (0.0, 0.0, 0.0)
_m = ob_plane_042.modifiers.new('Array.001', 'ARRAY')
_m.count = 9
_m.constant_offset_displace = (0.0, 0.0, 0.0)
_m.relative_offset_displace = (0.0, 0.0, 1.0)
ob_plane_057.location = (34.92, 7.142, 0.0)
ob_plane_057.lineart.crease_threshold = 0.0
_m = ob_plane_057.modifiers.new('Array', 'ARRAY')
_m.count = 6
_m.constant_offset_displace = (0.0, 0.0, 0.0)
_m = ob_plane_057.modifiers.new('Array.001', 'ARRAY')
_m.count = 9
_m.constant_offset_displace = (0.0, 0.0, 0.0)
_m.relative_offset_displace = (0.0, 0.0, 1.0)

# ---- collection membership
col_collection_1.objects.link(ob_mirror)
col_collection_1.objects.link(ob_cylinder)
col_collection_1.objects.link(ob_floor)
col_collection_1.objects.link(ob_cube)
col_collection_1.objects.link(ob_lamp)
col_collection_2.objects.link(ob_camera)
col_collection_3.objects.link(ob_1floorwalls_001)
col_collection_3.objects.link(ob_plane_083)
col_collection_3.objects.link(ob_plane_082)
col_collection_3.objects.link(ob_plane_081)
col_collection_3.objects.link(ob_plane_078)
col_collection_3.objects.link(ob_plane_073)
col_collection_3.objects.link(ob_plane_071)
col_collection_3.objects.link(ob_plane_066)
col_collection_3.objects.link(ob_plane_050)
col_collection_3.objects.link(ob_plane_049)
col_collection_3.objects.link(ob_plane_047)
col_collection_3.objects.link(ob_plane_042)
col_collection_3.objects.link(ob_plane_057)

# ---- scene / render settings (as saved in the file)
scene.camera = ob_camera
scene.frame_start = 1; scene.frame_end = 250; scene.frame_set(3)
scene.render.engine = 'CYCLES'
scene.render.resolution_percentage = 50
scene.render.dither_intensity = 0.0
scene.cycles.use_denoising = False
scene.cycles.samples = 128
scene.cycles.sampling_pattern = 'TABULATED_SOBOL'
scene.cycles.use_adaptive_sampling = False
scene.cycles.use_light_tree = False
scene.cycles.blur_glossy = 0.0
scene.cycles.sample_clamp_indirect = 0.0
scene.view_settings.view_transform = 'Standard'
bpy.context.view_layer.update()
